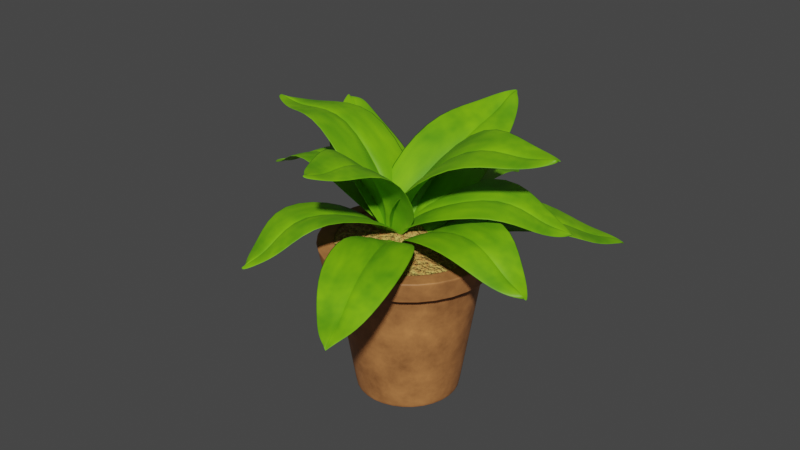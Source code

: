 # Source: plant.blend  (saved by Blender 2.93.21; exported with 4.5.12 LTS)
import bpy
from mathutils import Matrix  # noqa: F401  (used for matrix-valued properties, if any)

bpy.ops.wm.read_factory_settings(use_empty=True)
scene = bpy.context.scene
scene.name = 'Scene'

# ---- collections
col_collection = bpy.data.collections.new('Collection'); scene.collection.children.link(col_collection)

# ---- materials (node trees are filled in below, after node groups)
mat_pot = bpy.data.materials.new('pot')
mat_soil = bpy.data.materials.new('soil')
mat_plant = bpy.data.materials.new('plant')

# ---- material node trees
mat_pot.use_nodes = True; mat_pot.node_tree.nodes.clear()
_N = mat_pot.node_tree.nodes; _L = mat_pot.node_tree.links
n0 = _N.new('ShaderNodeOutputMaterial'); n0.name = 'Material Output'; n0.location = (723, 300)
n1 = _N.new('ShaderNodeMapping'); n1.name = 'Mapping'; n1.location = (-612, 217)
n1.width = 240
n2 = _N.new('ShaderNodeTexNoise'); n2.name = 'Noise Texture'; n2.location = (-322, 208)
n2.inputs[2].default_value = 1.8
n2.inputs[3].default_value = 16.0
n2.inputs[4].default_value = 0.64
n2.inputs[8].default_value = 0.1
n3 = _N.new('ShaderNodeTexCoord'); n3.name = 'Texture Coordinate'; n3.location = (-822, 200)
n4 = _N.new('ShaderNodeBsdfPrincipled'); n4.name = 'Principled BSDF'; n4.location = (438, 325)
n4.distribution = 'GGX'
n4.subsurface_method = 'BURLEY'
n4.inputs[3].default_value = 1.45
n4.inputs[27].default_value = (0.0, 0.0, 0.0, 1.0)
n4.inputs[28].default_value = 1.0
n5 = _N.new('ShaderNodeValToRGB'); n5.name = 'ColorRamp'; n5.location = (-102, 210)
while len(n5.color_ramp.elements) > 1: n5.color_ramp.elements.remove(n5.color_ramp.elements[-1])
n5.color_ramp.elements[0].position = 0.163; n5.color_ramp.elements[0].color = (0.04876, 0.01901, 0.005006, 1.0)
_e = n5.color_ramp.elements.new(1.0); _e.color = (1.0, 0.3993, 0.1266, 1.0)
n6 = _N.new('ShaderNodeBump'); n6.name = 'Bump'; n6.location = (218, 98)
n6.inputs[1].default_value = 1.0
n6.inputs[2].default_value = 1.0
_L.new(n4.outputs[0], n0.inputs[0])
_L.new(n1.outputs[0], n2.inputs[0])
_L.new(n2.outputs[1], n5.inputs[0])
_L.new(n5.outputs[0], n4.inputs[0])
_L.new(n3.outputs[3], n1.inputs[0])
_L.new(n6.outputs[0], n4.inputs[5])
_L.new(n5.outputs[1], n6.inputs[3])
n0.is_active_output = True
mat_soil.use_nodes = True; mat_soil.node_tree.nodes.clear()
_N = mat_soil.node_tree.nodes; _L = mat_soil.node_tree.links
n0 = _N.new('ShaderNodeMapping'); n0.name = 'Mapping'; n0.location = (-821, 180)
n0.width = 240
n1 = _N.new('ShaderNodeTexNoise'); n1.name = 'Noise Texture'; n1.location = (-531, 171)
n1.inputs[2].default_value = 15.4
n2 = _N.new('ShaderNodeTexCoord'); n2.name = 'Texture Coordinate'; n2.location = (-1031, 163)
n3 = _N.new('ShaderNodeMapping'); n3.name = 'Mapping.001'; n3.location = (-827, -249)
n3.width = 240
n4 = _N.new('ShaderNodeTexCoord'); n4.name = 'Texture Coordinate.001'; n4.location = (-1037, -266)
n5 = _N.new('ShaderNodeTexNoise'); n5.name = 'Noise Texture.001'; n5.location = (-537, -258)
n5.inputs[2].default_value = 113.8
n6 = _N.new('ShaderNodeBump'); n6.name = 'Bump'; n6.location = (-26, 32)
n6.invert = True
n6.inputs[0].default_value = 0.6267
n6.inputs[1].default_value = 1.0
n6.inputs[2].default_value = 1.0
n7 = _N.new('ShaderNodeBump'); n7.name = 'Bump.001'; n7.location = (194, -9)
n7.inputs[0].default_value = 0.38
n7.inputs[1].default_value = 1.0
n7.inputs[2].default_value = 1.0
n8 = _N.new('ShaderNodeBsdfPrincipled'); n8.name = 'Principled BSDF'; n8.location = (210, 401)
n8.distribution = 'GGX'
n8.subsurface_method = 'BURLEY'
n8.inputs[2].default_value = 0.7436
n8.inputs[3].default_value = 1.45
n8.inputs[27].default_value = (0.0, 0.0, 0.0, 1.0)
n8.inputs[28].default_value = 1.0
n9 = _N.new('ShaderNodeOutputMaterial'); n9.name = 'Material Output'; n9.location = (521, 396)
n10 = _N.new('ShaderNodeValToRGB'); n10.name = 'ColorRamp'; n10.location = (-299, 180)
while len(n10.color_ramp.elements) > 1: n10.color_ramp.elements.remove(n10.color_ramp.elements[-1])
n10.color_ramp.elements[0].position = 0.2899; n10.color_ramp.elements[0].color = (0.5158, 0.1692, 0.03516, 1.0)
_e = n10.color_ramp.elements.new(0.8225); _e.color = (1.0, 0.8427, 0.2017, 1.0)
_L.new(n0.outputs[0], n1.inputs[0])
_L.new(n2.outputs[3], n0.inputs[0])
_L.new(n1.outputs[1], n10.inputs[0])
_L.new(n6.outputs[0], n7.inputs[4])
_L.new(n3.outputs[0], n5.inputs[0])
_L.new(n4.outputs[3], n3.inputs[0])
_L.new(n7.outputs[0], n8.inputs[5])
_L.new(n5.outputs[1], n7.inputs[3])
_L.new(n8.outputs[0], n9.inputs[0])
_L.new(n10.outputs[0], n8.inputs[0])
_L.new(n10.outputs[0], n6.inputs[3])
n9.is_active_output = True
mat_plant.use_nodes = True; mat_plant.node_tree.nodes.clear()
_N = mat_plant.node_tree.nodes; _L = mat_plant.node_tree.links
n0 = _N.new('ShaderNodeOutputMaterial'); n0.name = 'Material Output'; n0.location = (793, 300)
n1 = _N.new('ShaderNodeMixShader'); n1.name = 'Mix Shader'; n1.location = (573, 290)
n1.inputs[0].default_value = 0.28
n2 = _N.new('ShaderNodeBsdfTranslucent'); n2.name = 'Translucent BSDF'; n2.location = (121, 187)
n2.inputs[0].default_value = (0.3491, 0.3504, 0.03788, 1.0)
n3 = _N.new('ShaderNodeBsdfPrincipled'); n3.name = 'Principled BSDF'; n3.location = (83, 278)
n3.distribution = 'GGX'
n3.subsurface_method = 'BURLEY'
n3.inputs[3].default_value = 1.45
n3.inputs[27].default_value = (0.0, 0.0, 0.0, 1.0)
n3.inputs[28].default_value = 1.0
n4 = _N.new('ShaderNodeTexNoise'); n4.name = 'Noise Texture'; n4.location = (-457, 201)
n4.inputs[2].default_value = 4.0
n5 = _N.new('ShaderNodeTexCoord'); n5.name = 'Texture Coordinate'; n5.location = (-957, 192)
n6 = _N.new('ShaderNodeMapping'); n6.name = 'Mapping'; n6.location = (-747, 209)
n6.width = 240
n7 = _N.new('ShaderNodeValToRGB'); n7.name = 'ColorRamp'; n7.location = (-237, 216)
while len(n7.color_ramp.elements) > 1: n7.color_ramp.elements.remove(n7.color_ramp.elements[-1])
n7.color_ramp.elements[0].position = 0.03623; n7.color_ramp.elements[0].color = (0.002642, 0.1821, 0.003177, 1.0)
_e = n7.color_ramp.elements.new(1.0); _e.color = (0.4371, 1.0, 0.007149, 1.0)
_L.new(n3.outputs[0], n1.inputs[1])
_L.new(n1.outputs[0], n0.inputs[0])
_L.new(n2.outputs[0], n1.inputs[2])
_L.new(n6.outputs[0], n4.inputs[0])
_L.new(n5.outputs[0], n6.inputs[0])
_L.new(n4.outputs[1], n7.inputs[0])
_L.new(n7.outputs[0], n3.inputs[0])
n0.is_active_output = True

# ---- world
world_world = bpy.data.worlds.new('World'); scene.world = world_world
world_world.use_nodes = True; world_world.node_tree.nodes.clear()
_N = world_world.node_tree.nodes; _L = world_world.node_tree.links
n0 = _N.new('ShaderNodeOutputWorld'); n0.name = 'World Output'; n0.location = (300, 300)
n1 = _N.new('ShaderNodeBackground'); n1.name = 'Background'; n1.location = (10, 300)
n1.inputs[0].default_value = (0.05088, 0.05088, 0.05088, 1.0)
_L.new(n1.outputs[0], n0.inputs[0])
n0.is_active_output = True
world_world.color = (0.05088, 0.05088, 0.05088)
world_world.use_sun_shadow = False
world_world.sun_shadow_jitter_overblur = 0.0

# ---- meshes
me_circle = bpy.data.meshes.new('Circle')
me_circle.from_pydata([(0.0, 0.9611, 0.0), (-0.6796, 0.6796, 0.0), (-0.9611, -4.308e-08, 0.0), (-0.6796, -0.6796, 0.0), (8.742e-08, -0.9611, 0.0), (0.6796, -0.6796, 0.0), (0.9611, 1.569e-08, 0.0), (0.6796, 0.6796, 0.0), (3.073e-09, 1.412, 2.388), (-0.9988, 0.9988, 2.388), (-1.412, -5.559e-08, 2.388), (-0.9988, -0.9988, 2.388), (1.266e-07, -1.412, 2.388), (0.9988, -0.9988, 2.388), (1.412, 2.299e-08, 2.388), (0.9988, 0.9988, 2.388), (-3.763e-09, 1.609, 2.388), (-1.138, 1.138, 2.388), (-1.609, -6.022e-08, 2.388), (-1.138, -1.138, 2.388), (1.369e-07, -1.609, 2.388), (1.138, -1.138, 2.388), (1.609, 2.931e-08, 2.388), (1.138, 1.138, 2.388), (-3.763e-09, 1.609, 2.388), (-1.138, 1.138, 2.388), (-1.609, -6.022e-08, 2.388), (-1.138, -1.138, 2.388), (1.369e-07, -1.609, 2.388), (1.138, -1.138, 2.388), (1.609, 2.931e-08, 2.388), (1.138, 1.138, 2.388), (-3.364e-08, 1.357, 2.746), (-0.9598, 0.9598, 2.746), (-1.357, -4.498e-08, 2.746), (-0.9598, -0.9598, 2.746), (1.033e-07, -1.357, 2.746), (0.9598, -0.9598, 2.746), (1.357, 5.961e-08, 2.746), (0.9598, 0.9598, 2.746), (-1.194, 1.194, 2.746), (-1.763e-08, 1.688, 2.746), (-1.688, -6.099e-08, 2.746), (-1.194, -1.194, 2.746), (1.3e-07, -1.688, 2.746), (1.194, -1.194, 2.746), (1.688, 3.294e-08, 2.746), (1.194, 1.194, 2.746), (-3.364e-08, 1.357, 2.746), (-0.9598, 0.9598, 2.746), (-1.357, -4.498e-08, 2.746), (-0.9598, -0.9598, 2.746), (1.033e-07, -1.357, 2.746), (0.9598, -0.9598, 2.746), (1.357, 5.961e-08, 2.746), (0.9598, 0.9598, 2.746), (-2.854e-08, 0.7442, 0.2301), (-0.5262, 0.5262, 0.2301), (-0.7442, -3.139e-08, 0.2301), (-0.5262, -0.5262, 0.2301), (4.652e-08, -0.7442, 0.2301), (0.5262, -0.5262, 0.2301), (0.7442, 2.595e-08, 0.2301), (0.5262, 0.5262, 0.2301), (1.192, 1.192, 2.732), (1.685, 3.28e-08, 2.732), (1.192, -1.192, 2.732), (1.302e-07, -1.685, 2.732), (-1.192, -1.192, 2.732), (-1.685, -6.096e-08, 2.732), (-1.192, 1.192, 2.732), (-1.71e-08, 1.685, 2.732), (1.612, 2.942e-08, 2.399), (1.367e-07, -1.612, 2.399), (-1.612, -6.025e-08, 2.399), (-4.207e-09, 1.612, 2.399), (1.14, 1.14, 2.399), (1.14, -1.14, 2.399), (-1.14, -1.14, 2.399), (-1.14, 1.14, 2.399), (8.742e-08, -1.0, 0.0), (-0.7071, -0.7071, -1.192e-07), (-1.0, -4.371e-08, 0.0), (-0.7071, 0.7071, -1.192e-07), (0.7071, 0.7071, 0.0), (1.0, 1.192e-08, 0.0), (0.7071, -0.7071, 0.0), (0.0, 1.0, 0.0), (-0.7071, 0.7071, 0.0), (0.0, 1.0, 0.0), (-1.0, -4.371e-08, 0.0), (-0.7071, -0.7071, 0.0), (8.742e-08, -1.0, 0.0), (0.7071, -0.7071, 0.0), (1.0, 1.192e-08, 0.0), (0.7071, 0.7071, 0.0), (1.266e-07, -1.412, 2.388), (-1.412, -5.559e-08, 2.388), (0.9988, 0.9988, 2.388), (0.9988, -0.9988, 2.388), (-0.9988, -0.9988, 2.388), (-0.9988, 0.9988, 2.388), (1.412, 2.299e-08, 2.388), (3.073e-09, 1.412, 2.388), (5.119e-08, -0.7946, 0.437), (-0.5619, -0.5619, 0.437), (-0.7946, -3.251e-08, 0.437), (-0.5619, 0.5619, 0.437), (0.5619, 0.5619, 0.437), (0.7946, 2.872e-08, 0.437), (0.5619, -0.5619, 0.437), (-2.896e-08, 0.7946, 0.437), (-1.076, 1.076, 2.746), (-2.57e-08, 1.521, 2.746), (-1.521, -5.292e-08, 2.746), (-1.076, -1.076, 2.746), (1.165e-07, -1.521, 2.746), (1.076, -1.076, 2.746), (1.521, 4.638e-08, 2.746), (1.076, 1.076, 2.746)], [], [(1, 0, 7, 6, 5, 4, 3, 2), (15, 8, 16, 23), (100, 96, 12, 11), (101, 97, 10, 9), (102, 98, 15, 14), (96, 99, 13, 12), (97, 100, 11, 10), (103, 101, 9, 8), (98, 103, 8, 15), (99, 102, 14, 13), (20, 21, 29, 28), (13, 14, 22, 21), (11, 12, 20, 19), (9, 10, 18, 17), (14, 15, 23, 22), (12, 13, 21, 20), (10, 11, 19, 18), (8, 9, 17, 16), (65, 64, 47, 46), (18, 19, 27, 26), (16, 17, 25, 24), (23, 16, 24, 31), (21, 22, 30, 29), (19, 20, 28, 27), (17, 18, 26, 25), (22, 23, 31, 30), (38, 39, 55, 54), (67, 66, 45, 44), (69, 68, 43, 42), (71, 70, 40, 41), (64, 71, 41, 47), (66, 65, 46, 45), (68, 67, 44, 43), (70, 69, 42, 40), (112, 113, 41, 40), (114, 112, 40, 42), (115, 114, 42, 43), (116, 115, 43, 44), (117, 116, 44, 45), (118, 117, 45, 46), (119, 118, 46, 47), (113, 119, 47, 41), (105, 104, 60, 59), (36, 37, 53, 52), (34, 35, 51, 50), (32, 33, 49, 48), (39, 32, 48, 55), (37, 38, 54, 53), (35, 36, 52, 51), (33, 34, 50, 49), (57, 58, 59, 60, 61, 62, 63, 56), (107, 106, 58, 57), (109, 108, 63, 62), (104, 110, 61, 60), (106, 105, 59, 58), (111, 107, 57, 56), (108, 111, 56, 63), (110, 109, 62, 61), (79, 74, 69, 70), (78, 73, 67, 68), (77, 72, 65, 66), (76, 75, 71, 64), (75, 79, 70, 71), (74, 78, 68, 69), (73, 77, 66, 67), (72, 76, 64, 65), (30, 31, 76, 72), (28, 29, 77, 73), (26, 27, 78, 74), (24, 25, 79, 75), (31, 24, 75, 76), (29, 30, 72, 77), (27, 28, 73, 78), (25, 26, 74, 79), (93, 94, 85, 86), (95, 89, 87, 84), (89, 88, 83, 87), (90, 91, 81, 82), (92, 93, 86, 80), (94, 95, 84, 85), (88, 90, 82, 83), (91, 92, 80, 81), (0, 1, 88, 89), (1, 2, 90, 88), (2, 3, 91, 90), (3, 4, 92, 91), (4, 5, 93, 92), (5, 6, 94, 93), (6, 7, 95, 94), (7, 0, 89, 95), (86, 85, 102, 99), (84, 87, 103, 98), (87, 83, 101, 103), (82, 81, 100, 97), (80, 86, 99, 96), (85, 84, 98, 102), (83, 82, 97, 101), (81, 80, 96, 100), (53, 54, 109, 110), (55, 48, 111, 108), (48, 49, 107, 111), (50, 51, 105, 106), (52, 53, 110, 104), (54, 55, 108, 109), (49, 50, 106, 107), (51, 52, 104, 105), (32, 39, 119, 113), (39, 38, 118, 119), (38, 37, 117, 118), (37, 36, 116, 117), (36, 35, 115, 116), (35, 34, 114, 115), (34, 33, 112, 114), (33, 32, 113, 112)])
me_circle.polygons.foreach_set('use_smooth', [True] * 114)
_uv = me_circle.uv_layers.new(name='UVMap')
_uv.uv.foreach_set('vector', [0.0, 0.0, 0.0, 0.0, 0.0, 0.0, 0.0, 0.0, 0.0, 0.0, 0.0, 0.0, 0.0, 0.0, 0.0, 0.0, 0.0, 0.0, 0.0, 0.0, 0.0, 0.0, 0.0, 0.0, 0.0, 0.0, 0.0, 0.0, 0.0, 0.0, 0.0, 0.0, 0.0, 0.0, 0.0, 0.0, 0.0, 0.0, 0.0, 0.0, 0.0, 0.0, 0.0, 0.0, 0.0, 0.0, 0.0, 0.0, 0.0, 0.0, 0.0, 0.0, 0.0, 0.0, 0.0, 0.0, 0.0, 0.0, 0.0, 0.0, 0.0, 0.0, 0.0, 0.0, 0.0, 0.0, 0.0, 0.0, 0.0, 0.0, 0.0, 0.0, 0.0, 0.0, 0.0, 0.0, 0.0, 0.0, 0.0, 0.0, 0.0, 0.0, 0.0, 0.0, 0.0, 0.0, 0.0, 0.0, 0.0, 0.0, 0.0, 0.0, 0.0, 0.0, 0.0, 0.0, 0.0, 0.0, 0.0, 0.0, 0.0, 0.0, 0.0, 0.0, 0.0, 0.0, 0.0, 0.0, 0.0, 0.0, 0.0, 0.0, 0.0, 0.0, 0.0, 0.0, 0.0, 0.0, 0.0, 0.0, 0.0, 0.0, 0.0, 0.0, 0.0, 0.0, 0.0, 0.0, 0.0, 0.0, 0.0, 0.0, 0.0, 0.0, 0.0, 0.0, 0.0, 0.0, 0.0, 0.0, 0.0, 0.0, 0.0, 0.0, 0.0, 0.0, 0.0, 0.0, 0.0, 0.0, 0.0, 0.0, 0.0, 0.0, 0.0, 0.0, 0.0, 0.0, 0.0, 0.0, 0.0, 0.0, 0.0, 0.0, 0.0, 0.0, 0.0, 0.0, 0.0, 0.0, 0.0, 0.0, 0.0, 0.0, 0.0, 0.0, 0.0, 0.0, 0.0, 0.0, 0.0, 0.0, 0.0, 0.0, 0.0, 0.0, 0.0, 0.0, 0.0, 0.0, 0.0, 0.0, 0.0, 0.0, 0.0, 0.0, 0.0, 0.0, 0.0, 0.0, 0.0, 0.0, 0.0, 0.0, 0.0, 0.0, 0.0, 0.0, 0.0, 0.0, 0.0, 0.0, 0.0, 0.0, 0.0, 0.0, 0.0, 0.0, 0.0, 0.0, 0.0, 0.0, 0.0, 0.0, 0.0, 0.0, 0.0, 0.0, 0.0, 0.0, 0.0, 0.0, 0.0, 0.0, 0.0, 0.0, 0.0, 0.0, 0.0, 0.0, 0.0, 0.0, 0.0, 0.0, 0.0, 0.0, 0.0, 0.0, 0.0, 0.0, 0.0, 0.0, 0.0, 0.0, 0.0, 0.0, 0.0, 0.0, 0.0, 0.0, 0.0, 0.0, 0.0, 0.0, 0.0, 0.0, 0.0, 0.0, 0.0, 0.0, 0.0, 0.0, 0.0, 0.0, 0.0, 0.0, 0.0, 0.0, 0.0, 0.0, 0.0, 0.0, 0.0, 0.0, 0.0, 0.0, 0.0, 0.0, 0.0, 0.0, 0.0, 0.0, 0.0, 0.0, 0.0, 0.0, 0.0, 0.0, 0.0, 0.0, 0.0, 0.0, 0.0, 0.0, 0.0, 0.0, 0.0, 0.0, 0.0, 0.0, 0.0, 0.0, 0.0, 0.0, 0.0, 0.0, 0.0, 0.0, 0.0, 0.0, 0.0, 0.0, 0.0, 0.0, 0.0, 0.0, 0.0, 0.0, 0.0, 0.0, 0.0, 0.0, 0.0, 0.0, 0.0, 0.0, 0.0, 0.0, 0.0, 0.0, 0.0, 0.0, 0.0, 0.0, 0.0, 0.0, 0.0, 0.0, 0.0, 0.0, 0.0, 0.0, 0.0, 0.0, 0.0, 0.0, 0.0, 0.0, 0.0, 0.0, 0.0, 0.0, 0.0, 0.0, 0.0, 0.0, 0.0, 0.0, 0.0, 0.0, 0.0, 0.0, 0.0, 0.0, 0.0, 0.0, 0.0, 0.0, 0.0, 0.0, 0.0, 0.0, 0.0, 0.0, 0.0, 0.0, 0.0, 0.0, 0.0, 0.0, 0.0, 0.0, 0.0, 0.0, 0.0, 0.0, 0.0, 0.0, 0.0, 0.0, 0.0, 0.0, 0.0, 0.0, 0.0, 0.0, 0.0, 0.0, 0.0, 0.0, 0.0, 0.0, 0.0, 0.0, 0.0, 0.0, 0.0, 0.0, 0.0, 0.0, 0.0, 0.0, 0.0, 0.0, 0.0, 0.0, 0.0, 0.0, 0.0, 0.0, 0.0, 0.0, 0.0, 0.0, 0.0, 0.0, 0.0, 0.0, 0.0, 0.0, 0.0, 0.0, 0.0, 0.0, 0.0, 0.0, 0.0, 0.0, 0.0, 0.0, 0.0, 0.0, 0.0, 0.0, 0.0, 0.0, 0.0, 0.0, 0.0, 0.0, 0.0, 0.0, 0.0, 0.0, 0.0, 0.0, 0.0, 0.0, 0.0, 0.0, 0.0, 0.0, 0.0, 0.0, 0.0, 0.0, 0.0, 0.0, 0.0, 0.0, 0.0, 0.0, 0.0, 0.0, 0.0, 0.0, 0.0, 0.0, 0.0, 0.0, 0.0, 0.0, 0.0, 0.0, 0.0, 0.0, 0.0, 0.0, 0.0, 0.0, 0.0, 0.0, 0.0, 0.0, 0.0, 0.0, 0.0, 0.0, 0.0, 0.0, 0.0, 0.0, 0.0, 0.0, 0.0, 0.0, 0.0, 0.0, 0.0, 0.0, 0.0, 0.0, 0.0, 0.0, 0.0, 0.0, 0.0, 0.0, 0.0, 0.0, 0.0, 0.0, 0.0, 0.0, 0.0, 0.0, 0.0, 0.0, 0.0, 0.0, 0.0, 0.0, 0.0, 0.0, 0.0, 0.0, 0.0, 0.0, 0.0, 0.0, 0.0, 0.0, 0.0, 0.0, 0.0, 0.0, 0.0, 0.0, 0.0, 0.0, 0.0, 0.0, 0.0, 0.0, 0.0, 0.0, 0.0, 0.0, 0.0, 0.0, 0.0, 0.0, 0.0, 0.0, 0.0, 0.0, 0.0, 0.0, 0.0, 0.0, 0.0, 0.0, 0.0, 0.0, 0.0, 0.0, 0.0, 0.0, 0.0, 0.0, 0.0, 0.0, 0.0, 0.0, 0.0, 0.0, 0.0, 0.0, 0.0, 0.0, 0.0, 0.0, 0.0, 0.0, 0.0, 0.0, 0.0, 0.0, 0.0, 0.0, 0.0, 0.0, 0.0, 0.0, 0.0, 0.0, 0.0, 0.0, 0.0, 0.0, 0.0, 0.0, 0.0, 0.0, 0.0, 0.0, 0.0, 0.0, 0.0, 0.0, 0.0, 0.0, 0.0, 0.0, 0.0, 0.0, 0.0, 0.0, 0.0, 0.0, 0.0, 0.0, 0.0, 0.0, 0.0, 0.0, 0.0, 0.0, 0.0, 0.0, 0.0, 0.0, 0.0, 0.0, 0.0, 0.0, 0.0, 0.0, 0.0, 0.0, 0.0, 0.0, 0.0, 0.0, 0.0, 0.0, 0.0, 0.0, 0.0, 0.0, 0.0, 0.0, 0.0, 0.0, 0.0, 0.0, 0.0, 0.0, 0.0, 0.0, 0.0, 0.0, 0.0, 0.0, 0.0, 0.0, 0.0, 0.0, 0.0, 0.0, 0.0, 0.0, 0.0, 0.0, 0.0, 0.0, 0.0, 0.0, 0.0, 0.0, 0.0, 0.0, 0.0, 0.0, 0.0, 0.0, 0.0, 0.0, 0.0, 0.0, 0.0, 0.0, 0.0, 0.0, 0.0, 0.0, 0.0, 0.0, 0.0, 0.0, 0.0, 0.0, 0.0, 0.0, 0.0, 0.0, 0.0, 0.0, 0.0, 0.0, 0.0, 0.0, 0.0, 0.0, 0.0, 0.0, 0.0, 0.0, 0.0, 0.0, 0.0, 0.0, 0.0, 0.0, 0.0, 0.0, 0.0, 0.0, 0.0, 0.0, 0.0, 0.0, 0.0, 0.0, 0.0, 0.0, 0.0, 0.0, 0.0, 0.0, 0.0, 0.0, 0.0, 0.0, 0.0, 0.0, 0.0, 0.0, 0.0, 0.0, 0.0, 0.0, 0.0, 0.0, 0.0, 0.0, 0.0, 0.0, 0.0, 0.0, 0.0, 0.0, 0.0, 0.0, 0.0, 0.0, 0.0, 0.0, 0.0, 0.0, 0.0, 0.0, 0.0, 0.0, 0.0, 0.0, 0.0, 0.0, 0.0, 0.0, 0.0, 0.0, 0.0, 0.0, 0.0, 0.0, 0.0, 0.0, 0.0, 0.0, 0.0, 0.0, 0.0, 0.0, 0.0, 0.0, 0.0, 0.0, 0.0, 0.0, 0.0, 0.0, 0.0, 0.0, 0.0, 0.0, 0.0, 0.0, 0.0, 0.0, 0.0, 0.0, 0.0, 0.0, 0.0, 0.0, 0.0, 0.0, 0.0, 0.0, 0.0, 0.0, 0.0, 0.0, 0.0, 0.0, 0.0, 0.0, 0.0, 0.0, 0.0, 0.0, 0.0, 0.0, 0.0, 0.0, 0.0, 0.0, 0.0, 0.0, 0.0, 0.0, 0.0, 0.0, 0.0, 0.0, 0.0, 0.0, 0.0, 0.0, 0.0, 0.0, 0.0, 0.0, 0.0, 0.0, 0.0, 0.0, 0.0, 0.0, 0.0, 0.0, 0.0, 0.0, 0.0, 0.0, 0.0, 0.0, 0.0, 0.0, 0.0, 0.0, 0.0, 0.0, 0.0, 0.0, 0.0, 0.0, 0.0, 0.0, 0.0, 0.0, 0.0, 0.0, 0.0, 0.0, 0.0, 0.0, 0.0, 0.0, 0.0, 0.0, 0.0, 0.0, 0.0, 0.0, 0.0, 0.0, 0.0, 0.0, 0.0, 0.0, 0.0, 0.0, 0.0, 0.0, 0.0, 0.0])
me_circle.materials.append(mat_pot)
me_circle.use_remesh_fix_poles = True
me_circle.use_remesh_preserve_attributes = False
me_circle.update()
me_circle_001 = bpy.data.meshes.new('Circle.001')
me_circle_001.from_pydata([(-0.7377, -0.734, 0.01415), (-0.772, -0.657, 0.01805), (-0.6626, -0.7663, 0.01777), (-0.662, -0.6491, 0.03307), (-0.9126, -0.3305, 0.02162), (-1.049, 0.009288, 0.01034), (-0.9572, -0.2218, 0.01888), (-1.012, -0.08395, 0.01393), (-0.8317, -0.5209, 0.02203), (-0.8861, -0.3935, 0.02246), (-0.673, -0.5011, 0.05043), (-0.6842, -0.3515, 0.06528), (-0.8232, -0.2037, 0.04469), (-0.8284, -0.05638, 0.04878), (-0.6938, -0.202, 0.07597), (-0.7004, -0.05398, 0.08159), (-0.344, -0.8941, 0.02085), (-0.5307, -0.8216, 0.02187), (-0.5245, -0.6467, 0.0521), (-0.4063, -0.8703, 0.02203), (-0.384, -0.6388, 0.06925), (-0.2356, -0.9354, 0.0171), (-0.0005235, -1.028, 0.004973), (-0.09594, -0.9898, 0.01011), (-0.2294, -0.779, 0.04678), (-0.2405, -0.628, 0.08162), (-0.08418, -0.7706, 0.04967), (-0.08647, -0.6156, 0.08656), (-0.5372, -0.4969, 0.07526), (-0.5504, -0.3472, 0.09524), (-0.3977, -0.4879, 0.09806), (-0.4122, -0.3384, 0.1232), (-0.5622, -0.1991, 0.11), (-0.5706, -0.05316, 0.1181), (-0.4257, -0.1924, 0.1424), (-0.4359, -0.04988, 0.1537), (-0.254, -0.4763, 0.1154), (-0.2694, -0.3275, 0.1453), (-0.08841, -0.4617, 0.1241), (-0.1152, -0.3155, 0.1579), (-0.2839, -0.1837, 0.1688), (-0.2955, -0.04474, 0.1836), (-0.1388, -0.1838, 0.1917), (-0.1535, -0.05641, 0.2168), (-1.039, 0.03618, 0.01168), (-1.014, 0.1039, 0.01513), (-0.9611, 0.2402, 0.0221), (-0.9184, 0.3449, 0.02654), (-0.8302, 0.08811, 0.04971), (-0.8284, 0.2296, 0.04762), (-0.7027, 0.09084, 0.08233), (-0.7011, 0.2324, 0.0781), (-0.8932, 0.4051, 0.02821), (-0.8412, 0.5262, 0.02927), (-0.6957, 0.3717, 0.06924), (-0.6874, 0.5099, 0.05655), (-0.7834, 0.6566, 0.02677), (-0.7495, 0.7319, 0.02352), (-0.6773, 0.6489, 0.04141), (-0.6767, 0.7634, 0.02772), (-0.574, 0.09107, 0.1187), (-0.5725, 0.233, 0.1122), (-0.4412, 0.09036, 0.1554), (-0.4406, 0.2301, 0.1471), (-0.5665, 0.3722, 0.09955), (-0.5569, 0.5104, 0.08186), (-0.4341, 0.37, 0.1302), (-0.4236, 0.5088, 0.1072), (-0.3024, 0.09139, 0.1868), (-0.303, 0.2272, 0.1774), (-0.1626, 0.07536, 0.2238), (-0.1612, 0.2164, 0.205), (-0.297, 0.3652, 0.1571), (-0.2859, 0.5051, 0.1291), (-0.1536, 0.3601, 0.1751), (-0.1429, 0.5, 0.1438), (-0.5452, 0.6491, 0.06089), (-0.5482, 0.8184, 0.03293), (-0.4107, 0.648, 0.08034), (-0.4264, 0.8698, 0.03431), (-0.3651, 0.8956, 0.03342), (-0.2723, 0.6455, 0.09686), (-0.2576, 0.7884, 0.063), (-0.1293, 0.642, 0.1074), (-0.1146, 0.7869, 0.06903), (-0.2573, 0.9402, 0.03001), (-0.1159, 0.9969, 0.02342), (-0.01776, 1.035, 0.01793), (0.02594, -1.016, 0.005818), (0.09292, -0.9857, 0.007827), (0.2321, -0.9393, 0.004123), (0.06198, -0.7857, 0.05976), (0.06899, -0.6274, 0.09617), (0.2105, -0.7935, 0.04721), (0.2056, -0.626, 0.08505), (0.3424, -0.9163, -0.005223), (0.4048, -0.8962, -0.00796), (0.3502, -0.6125, 0.05305), (0.5261, -0.8291, -0.002595), (0.4977, -0.6212, 0.03362), (0.06846, -0.4516, 0.1263), (0.03246, -0.3084, 0.1653), (0.1965, -0.4507, 0.1159), (0.1672, -0.3079, 0.1575), (0.0009036, -0.1898, 0.2103), (-0.02357, -0.07381, 0.2618), (0.1463, -0.1897, 0.2016), (0.1287, -0.07417, 0.2493), (0.3352, -0.4564, 0.08957), (0.3186, -0.3111, 0.1252), (0.4905, -0.4669, 0.06053), (0.4819, -0.3208, 0.08656), (0.3121, -0.1777, 0.1525), (0.3153, -0.05259, 0.1616), (0.4756, -0.1819, 0.1056), (0.4773, -0.05086, 0.1066), (0.6555, -0.7541, 0.00406), (0.6439, -0.6305, 0.01699), (0.7319, -0.7248, 0.002053), (0.7625, -0.6481, 0.005031), (0.6388, -0.4816, 0.03568), (0.6325, -0.3364, 0.05533), (0.8156, -0.5161, 0.009952), (0.8651, -0.395, 0.01295), (0.6258, -0.1959, 0.07256), (0.6238, -0.06384, 0.07974), (0.7771, -0.2093, 0.03997), (0.773, -0.07015, 0.04851), (0.8899, -0.3353, 0.01357), (0.9335, -0.2315, 0.01306), (0.9911, -0.09591, 0.009571), (1.031, -0.001942, 0.006164), (-0.05707, 0.03872, 0.3016), (-0.04233, 0.1831, 0.2586), (0.09822, 0.03726, 0.2881), (0.1124, 0.1801, 0.2474), (-0.004578, 0.3546, 0.1812), (0.005316, 0.4949, 0.1476), (0.1491, 0.351, 0.1711), (0.1575, 0.492, 0.1377), (0.312, 0.07343, 0.1652), (0.3057, 0.2051, 0.1641), (0.4764, 0.07468, 0.1074), (0.4677, 0.2051, 0.1144), (0.3054, 0.3508, 0.144), (0.3123, 0.492, 0.1153), (0.4627, 0.3484, 0.1088), (0.4684, 0.4926, 0.08644), (0.01823, 0.6391, 0.1086), (0.0322, 0.7856, 0.06845), (0.1692, 0.638, 0.09889), (0.1823, 0.7843, 0.06161), (0.07441, 0.995, 0.02354), (0.008257, 1.024, 0.01961), (0.211, 0.936, 0.02942), (0.3228, 0.6374, 0.08157), (0.3816, 0.8643, 0.03109), (0.4775, 0.6377, 0.05927), (0.5089, 0.8124, 0.02762), (0.3188, 0.8904, 0.03131), (0.623, 0.06678, 0.08053), (0.6193, 0.2054, 0.08029), (0.7707, 0.06831, 0.05147), (0.7708, 0.2091, 0.0483), (0.618, 0.3503, 0.07318), (0.624, 0.4946, 0.05508), (0.8599, 0.3934, 0.02152), (0.8087, 0.5172, 0.02106), (0.9904, 0.09078, 0.011), (0.9312, 0.2264, 0.01738), (1.02, 0.02432, 0.007514), (0.8857, 0.3322, 0.02061), (0.6312, 0.6397, 0.0353), (0.6459, 0.7583, 0.01987), (0.755, 0.6507, 0.01756), (0.7246, 0.7276, 0.01455)], [], [(2, 3, 1, 0), (10, 11, 9, 8), (14, 15, 13, 12), (12, 13, 7, 6), (11, 14, 12, 9), (9, 12, 6, 4), (19, 20, 18, 17), (26, 27, 25, 24), (24, 25, 20, 19), (23, 26, 24, 21), (21, 24, 19, 16), (30, 31, 29, 28), (34, 35, 33, 32), (38, 39, 37, 36), (42, 43, 41, 40), (36, 37, 31, 30), (40, 41, 35, 34), (31, 34, 32, 29), (39, 42, 40, 37), (37, 40, 34, 31), (17, 18, 3, 2), (28, 29, 11, 10), (32, 33, 15, 14), (29, 32, 14, 11), (3, 10, 8, 1), (20, 30, 28, 18), (27, 38, 36, 25), (25, 36, 30, 20), (18, 28, 10, 3), (50, 51, 49, 48), (54, 55, 53, 52), (48, 49, 46, 45), (51, 54, 52, 49), (49, 52, 47, 46), (58, 59, 57, 56), (62, 63, 61, 60), (66, 67, 65, 64), (70, 71, 69, 68), (74, 75, 73, 72), (68, 69, 63, 62), (72, 73, 67, 66), (63, 66, 64, 61), (71, 74, 72, 69), (69, 72, 66, 63), (78, 79, 77, 76), (83, 84, 82, 81), (81, 82, 79, 78), (84, 86, 85, 82), (82, 85, 80, 79), (60, 61, 51, 50), (64, 65, 55, 54), (61, 64, 54, 51), (76, 77, 59, 58), (55, 58, 56, 53), (67, 78, 76, 65), (75, 83, 81, 73), (73, 81, 78, 67), (65, 76, 58, 55), (93, 94, 92, 91), (98, 99, 97, 96), (96, 97, 94, 93), (90, 93, 91, 89), (95, 96, 93, 90), (102, 103, 101, 100), (106, 107, 105, 104), (110, 111, 109, 108), (114, 115, 113, 112), (108, 109, 103, 102), (112, 113, 107, 106), (103, 106, 104, 101), (111, 114, 112, 109), (109, 112, 106, 103), (118, 119, 117, 116), (122, 123, 121, 120), (126, 127, 125, 124), (129, 130, 127, 126), (123, 126, 124, 121), (128, 129, 126, 123), (116, 117, 99, 98), (120, 121, 111, 110), (124, 125, 115, 114), (121, 124, 114, 111), (94, 102, 100, 92), (99, 110, 108, 97), (97, 108, 102, 94), (119, 122, 120, 117), (117, 120, 110, 99), (134, 135, 133, 132), (138, 139, 137, 136), (142, 143, 141, 140), (146, 147, 145, 144), (140, 141, 135, 134), (144, 145, 139, 138), (135, 138, 136, 133), (143, 146, 144, 141), (141, 144, 138, 135), (150, 151, 149, 148), (157, 158, 156, 155), (155, 156, 151, 150), (151, 154, 152, 149), (156, 159, 154, 151), (162, 163, 161, 160), (166, 167, 165, 164), (168, 169, 163, 162), (163, 166, 164, 161), (169, 171, 166, 163), (174, 175, 173, 172), (160, 161, 143, 142), (164, 165, 147, 146), (161, 164, 146, 143), (172, 173, 158, 157), (139, 150, 148, 137), (147, 157, 155, 145), (145, 155, 150, 139), (167, 174, 172, 165), (165, 172, 157, 147), (88, 89, 23, 22), (91, 92, 27, 26), (89, 91, 26, 23), (100, 101, 39, 38), (104, 105, 43, 42), (101, 104, 42, 39), (92, 100, 38, 27), (132, 133, 71, 70), (136, 137, 75, 74), (133, 136, 74, 71), (148, 149, 84, 83), (152, 153, 87, 86), (149, 152, 86, 84), (137, 148, 83, 75), (7, 45, 44, 5), (15, 50, 48, 13), (13, 48, 45, 7), (35, 62, 60, 33), (43, 70, 68, 41), (41, 68, 62, 35), (33, 60, 50, 15), (107, 134, 132, 105), (115, 142, 140, 113), (113, 140, 134, 107), (127, 162, 160, 125), (131, 170, 168, 130), (130, 168, 162, 127), (125, 160, 142, 115), (105, 132, 70, 43)])
me_circle_001.polygons.foreach_set('use_smooth', [True] * 145)
me_circle_001.materials.append(mat_soil)
me_circle_001.use_remesh_fix_poles = True
me_circle_001.use_remesh_preserve_attributes = False
me_circle_001.update()
me_plane = bpy.data.meshes.new('Plane')
me_plane.from_pydata([(-0.9309, -1.015, -0.2508), (1.023, -0.9513, 0.3198), (-1.076, 0.9797, -0.1418), (0.8804, 1.043, 0.4472), (-3.122, -0.2995, -0.5062), (-3.222, 0.2712, -0.3571), (-2.576, 0.5387, -0.4095), (-2.291, -0.5432, -0.6031), (-3.574, -0.09832, -0.5108), (-3.353, 0.09841, -0.43), (2.045, -0.3955, 0.2396), (2.044, 0.4928, -0.006911), (2.377, -0.2606, -0.01184), (2.378, 0.2596, -0.01359), (-1.006, 0.021, -0.1942), (-1.001, -0.05659, -0.1984), (0.9552, -0.005666, 0.3802), (0.9478, 0.09753, 0.3868), (-3.163, -0.01849, -0.3427), (-3.147, -0.05072, -0.4667), (-3.469, -0.01743, -0.5126), (-3.577, -0.06631, -0.5057), (-2.439, 0.01881, -0.5025), (-2.428, -0.02326, -0.5101), (1.39, -0.1579, 0.4481), (1.407, -0.09118, 0.2754), (2.159, -0.1381, 0.07489), (2.132, 0.01896, 0.1016), (-1.007, -0.005043, -0.3037), (0.9798, 0.06874, 0.07613), (-3.071, -0.001044, -0.4401), (-3.538, -0.03713, -0.5672), (-2.409, 0.02212, -0.6075), (1.384, -0.1389, 0.1634), (2.063, -0.06263, 0.06785), (2.378, -0.08044, -0.01245), (2.345, 0.002966, -0.05177), (3.019, 0.07489, -0.2159), (3.042, 0.1226, -0.1038), (3.698, 0.1511, -0.3114), (3.767, 0.2327, -0.2777), (3.064, -0.00526, -0.1256), (3.794, 0.07568, -0.3044)], [], [(14, 17, 3, 2), (14, 2, 6, 22), (18, 5, 9, 20), (22, 6, 5, 18), (16, 1, 10, 24), (24, 10, 12, 26), (11, 25, 27, 13), (34, 27, 40, 39), (3, 17, 25, 11), (29, 16, 24, 33), (7, 23, 19, 4), (32, 22, 18, 30), (4, 19, 21, 8), (30, 18, 20, 31), (0, 15, 23, 7), (28, 14, 22, 32), (0, 1, 16, 15), (28, 29, 17, 14), (15, 16, 29, 28), (15, 28, 32, 23), (19, 30, 31, 21), (23, 32, 30, 19), (17, 29, 33, 25), (24, 26, 42, 41), (34, 26, 35, 36), (37, 41, 42, 39), (38, 37, 39, 40), (25, 33, 37, 38), (33, 24, 41, 37), (27, 25, 38, 40), (26, 34, 39, 42)])
me_plane.polygons.foreach_set('use_smooth', [1, 1, 1, 1, 1, 1, 1, 0, 1, 1, 1, 1, 1, 1, 1, 1, 1, 1, 1, 1, 1, 1, 1, 1, 1, 1, 1, 1, 1, 1, 1])
_uv = me_plane.uv_layers.new(name='UVMap')
_uv.uv.foreach_set('vector', [0.0, 0.6667, 1.0, 0.6667, 1.0, 1.0, 0.0, 1.0, 0.0, 0.6667, 0.0, 1.0, 0.0, 1.0, 0.0, 0.6667, 0.0, 0.6667, 0.0, 1.0, 0.0, 1.0, 0.0, 0.6667, 0.0, 0.6667, 0.0, 1.0, 0.0, 1.0, 0.0, 0.6667, 1.0, 0.3333, 1.0, 0.0, 1.0, 0.0, 1.0, 0.3333, 1.0, 0.3333, 1.0, 0.0, 1.0, 0.0, 1.0, 0.3333, 1.0, 1.0, 1.0, 0.6667, 1.0, 0.6667, 1.0, 1.0, 0.0, 0.0, 0.0, 0.0, 0.0, 0.0, 0.0, 0.0, 1.0, 1.0, 1.0, 0.6667, 1.0, 0.6667, 1.0, 1.0, 1.0, 0.5, 1.0, 0.3333, 1.0, 0.3333, 1.0, 0.5, 0.0, 0.0, 0.0, 0.3333, 0.0, 0.3333, 0.0, 0.0, 0.0, 0.5, 0.0, 0.6667, 0.0, 0.6667, 0.0, 0.5, 0.0, 0.0, 0.0, 0.3333, 0.0, 0.3333, 0.0, 0.0, 0.0, 0.5, 0.0, 0.6667, 0.0, 0.6667, 0.0, 0.5, 0.0, 0.0, 0.0, 0.3333, 0.0, 0.3333, 0.0, 0.0, 0.0, 0.5, 0.0, 0.6667, 0.0, 0.6667, 0.0, 0.5, 0.0, 0.0, 1.0, 0.0, 1.0, 0.3333, 0.0, 0.3333, 0.0, 0.5, 1.0, 0.5, 1.0, 0.6667, 0.0, 0.6667, 0.0, 0.3333, 1.0, 0.3333, 1.0, 0.5, 0.0, 0.5, 0.0, 0.3333, 0.0, 0.5, 0.0, 0.5, 0.0, 0.3333, 0.0, 0.3333, 0.0, 0.5, 0.0, 0.5, 0.0, 0.3333, 0.0, 0.3333, 0.0, 0.5, 0.0, 0.5, 0.0, 0.3333, 1.0, 0.6667, 1.0, 0.5, 1.0, 0.5, 1.0, 0.6667, 1.0, 0.3333, 1.0, 0.3333, 1.0, 0.3333, 1.0, 0.3333, 1.0, 0.5, 1.0, 0.3333, 1.0, 0.3333, 1.0, 0.5, 1.0, 0.5, 1.0, 0.3333, 1.0, 0.3333, 1.0, 0.5, 1.0, 0.6667, 1.0, 0.5, 1.0, 0.5, 1.0, 0.6667, 1.0, 0.6667, 1.0, 0.5, 1.0, 0.5, 1.0, 0.6667, 1.0, 0.5, 1.0, 0.3333, 1.0, 0.3333, 1.0, 0.5, 1.0, 0.6667, 1.0, 0.6667, 1.0, 0.6667, 1.0, 0.6667, 1.0, 0.3333, 1.0, 0.5, 1.0, 0.5, 1.0, 0.3333])
me_plane.materials.append(mat_plant)
me_plane.use_remesh_fix_poles = True
me_plane.use_remesh_preserve_attributes = False
me_plane.update()
me_plane_001 = bpy.data.meshes.new('Plane.001')
me_plane_001.from_pydata([(-1.197, -1.045, 0.3163), (1.205, -1.041, 0.4608), (-1.152, 0.9522, 0.4349), (1.056, 0.954, 0.5507), (-3.117, -0.2315, -0.5574), (-3.134, 0.2927, -0.5335), (-2.457, 0.5588, -0.3814), (-2.482, -0.5542, -0.4474), (-3.497, 0.02262, -0.7244), (-3.329, 0.1053, -0.6841), (2.048, -0.4791, -0.1127), (1.975, 0.5045, -0.06837), (2.338, -0.2294, -0.2337), (2.299, 0.2896, -0.2103), (-1.173, -0.007766, 0.3779), (-1.175, -0.08545, 0.3733), (1.134, -0.09529, 0.5034), (1.127, 0.007953, 0.5081), (-3.12, 0.02119, -0.4931), (-3.087, -0.01324, -0.5543), (-3.442, 0.05504, -0.6697), (-3.479, 0.02191, -0.7633), (-2.469, 0.02397, -0.4131), (-2.47, -0.01932, -0.4156), (2.016, -0.05222, -0.09346), (2.007, 0.0776, -0.08761), (2.325, -0.0496, -0.2256), (2.313, 0.1099, -0.2184), (-1.149, -0.03386, 0.2711), (1.011, -0.03154, 0.22), (-3.019, -0.002786, -0.5235), (-3.468, 0.01159, -0.7377), (-2.439, 0.01495, -0.5176), (1.968, 0.02274, -0.1891), (2.25, 0.03839, -0.2626), (2.61, 0.04569, -0.4343), (2.649, 0.1006, -0.3328), (2.892, 0.06134, -0.5079), (2.956, 0.1328, -0.4636), (2.659, -0.02927, -0.3387), (2.968, -0.02665, -0.4708), (2.344, 0.08281, -0.2211), (2.615, 0.1113, -0.3364), (2.559, 0.04823, -0.3754), (2.625, -0.02938, -0.3428), (2.353, -0.03169, -0.2262), (2.31, 0.03442, -0.3106)], [], [(14, 17, 3, 2), (14, 2, 6, 22), (18, 5, 9, 20), (22, 6, 5, 18), (16, 1, 10, 24), (24, 10, 12, 26), (11, 25, 27, 13), (44, 43, 37, 40), (3, 17, 25, 11), (29, 16, 24, 33), (7, 23, 19, 4), (32, 22, 18, 30), (4, 19, 21, 8), (30, 18, 20, 31), (0, 15, 23, 7), (28, 14, 22, 32), (0, 1, 16, 15), (28, 29, 17, 14), (15, 16, 29, 28), (15, 28, 32, 23), (19, 30, 31, 21), (23, 32, 30, 19), (17, 29, 33, 25), (42, 41, 36, 38), (35, 39, 40, 37), (36, 35, 37, 38), (45, 44, 40, 39), (43, 42, 38, 37), (41, 46, 35, 36), (46, 45, 39, 35), (33, 24, 45, 46), (25, 33, 46, 41), (34, 27, 42, 43), (24, 26, 44, 45), (27, 25, 41, 42), (26, 34, 43, 44)])
me_plane_001.polygons.foreach_set('use_smooth', [True] * 36)
_uv = me_plane_001.uv_layers.new(name='UVMap')
_uv.uv.foreach_set('vector', [0.0, 0.6667, 1.0, 0.6667, 1.0, 1.0, 0.0, 1.0, 0.0, 0.6667, 0.0, 1.0, 0.0, 1.0, 0.0, 0.6667, 0.0, 0.6667, 0.0, 1.0, 0.0, 1.0, 0.0, 0.6667, 0.0, 0.6667, 0.0, 1.0, 0.0, 1.0, 0.0, 0.6667, 1.0, 0.3333, 1.0, 0.0, 1.0, 0.0, 1.0, 0.3333, 1.0, 0.3333, 1.0, 0.0, 1.0, 0.0, 1.0, 0.3333, 1.0, 1.0, 1.0, 0.6667, 1.0, 0.6667, 1.0, 1.0, 0.0, 0.0, 0.0, 0.0, 0.0, 0.0, 0.0, 0.0, 1.0, 1.0, 1.0, 0.6667, 1.0, 0.6667, 1.0, 1.0, 1.0, 0.5, 1.0, 0.3333, 1.0, 0.3333, 1.0, 0.5, 0.0, 0.0, 0.0, 0.3333, 0.0, 0.3333, 0.0, 0.0, 0.0, 0.5, 0.0, 0.6667, 0.0, 0.6667, 0.0, 0.5, 0.0, 0.0, 0.0, 0.3333, 0.0, 0.3333, 0.0, 0.0, 0.0, 0.5, 0.0, 0.6667, 0.0, 0.6667, 0.0, 0.5, 0.0, 0.0, 0.0, 0.3333, 0.0, 0.3333, 0.0, 0.0, 0.0, 0.5, 0.0, 0.6667, 0.0, 0.6667, 0.0, 0.5, 0.0, 0.0, 1.0, 0.0, 1.0, 0.3333, 0.0, 0.3333, 0.0, 0.5, 1.0, 0.5, 1.0, 0.6667, 0.0, 0.6667, 0.0, 0.3333, 1.0, 0.3333, 1.0, 0.5, 0.0, 0.5, 0.0, 0.3333, 0.0, 0.5, 0.0, 0.5, 0.0, 0.3333, 0.0, 0.3333, 0.0, 0.5, 0.0, 0.5, 0.0, 0.3333, 0.0, 0.3333, 0.0, 0.5, 0.0, 0.5, 0.0, 0.3333, 1.0, 0.6667, 1.0, 0.5, 1.0, 0.5, 1.0, 0.6667, 1.0, 0.6667, 1.0, 0.6667, 1.0, 0.6667, 1.0, 0.6667, 1.0, 0.5, 1.0, 0.3333, 1.0, 0.3333, 1.0, 0.5, 1.0, 0.6667, 1.0, 0.5, 1.0, 0.5, 1.0, 0.6667, 1.0, 0.3333, 1.0, 0.3333, 1.0, 0.3333, 1.0, 0.3333, 0.0, 0.0, 0.0, 0.0, 0.0, 0.0, 0.0, 0.0, 1.0, 0.6667, 1.0, 0.5102, 1.0, 0.5, 1.0, 0.6667, 1.0, 0.5102, 1.0, 0.3333, 1.0, 0.3333, 1.0, 0.5, 1.0, 0.5, 1.0, 0.3333, 1.0, 0.3333, 1.0, 0.5102, 1.0, 0.6667, 1.0, 0.5, 1.0, 0.5102, 1.0, 0.6667, 0.0, 0.0, 0.0, 0.0, 0.0, 0.0, 0.0, 0.0, 1.0, 0.3333, 1.0, 0.3333, 1.0, 0.3333, 1.0, 0.3333, 1.0, 0.6667, 1.0, 0.6667, 1.0, 0.6667, 1.0, 0.6667, 0.0, 0.0, 0.0, 0.0, 0.0, 0.0, 0.0, 0.0])
me_plane_001.materials.append(mat_plant)
me_plane_001.use_remesh_fix_poles = True
me_plane_001.use_remesh_preserve_attributes = False
me_plane_001.update()
me_plane_002 = bpy.data.meshes.new('Plane.002')
me_plane_002.from_pydata([(-1.487, -0.9399, 0.8706), (1.22, -1.029, 0.5266), (-1.474, 1.055, 0.6816), (1.1, 0.9689, 0.5672), (-2.984, -0.2992, -0.7293), (-3.012, 0.2279, -0.807), (-2.447, 0.5537, -0.4417), (-2.455, -0.5576, -0.3365), (-3.317, -0.05369, -1.003), (-3.185, -0.07063, -0.9692), (2.033, -0.4835, -0.113), (1.974, 0.5012, -0.09297), (2.318, -0.2383, -0.2585), (2.287, 0.2813, -0.2479), (-1.48, 0.09622, 0.7724), (-1.481, 0.01865, 0.7798), (1.163, -0.08155, 0.5458), (1.157, 0.02181, 0.5479), (-3.01, -0.007166, -0.6908), (-2.969, -0.06052, -0.7186), (-3.289, -0.02193, -0.9107), (-3.3, 0.004045, -0.913), (-2.451, 0.01965, -0.3912), (-2.451, -0.02357, -0.3871), (2.008, -0.05612, -0.1043), (2.0, 0.07385, -0.1017), (2.308, -0.05836, -0.2548), (2.298, 0.1013, -0.2516), (-1.423, 0.06132, 0.6839), (1.024, -0.02162, 0.2686), (-2.863, -0.03881, -0.6939), (-3.255, -0.01566, -0.9081), (-2.389, 0.002069, -0.4784), (1.954, 0.01759, -0.199), (2.262, 0.03274, -0.2895), (2.771, 0.04133, -0.5481), (2.816, 0.09758, -0.4508), (3.078, 0.05647, -0.6386), (3.114, 0.125, -0.6007), (2.824, -0.03239, -0.4534), (3.124, -0.03462, -0.6039), (3.074, 0.05635, -0.6369), (3.12, -0.03474, -0.6022), (2.82, -0.0325, -0.4517), (3.11, 0.1249, -0.599), (2.766, 0.04121, -0.5464), (2.812, 0.09746, -0.449), (2.308, -0.05836, -0.2548), (2.262, 0.03274, -0.2895), (3.12, -0.03474, -0.6022), (3.074, 0.05635, -0.6369), (2.308, -0.05836, -0.2548), (2.262, 0.03274, -0.2895), (3.12, -0.03474, -0.6022), (3.074, 0.05635, -0.6369)], [], [(14, 17, 3, 2), (14, 2, 6, 22), (18, 5, 9, 20), (22, 6, 5, 18), (16, 1, 10, 24), (24, 10, 12, 26), (11, 25, 27, 13), (43, 42, 40, 39), (3, 17, 25, 11), (29, 16, 24, 33), (7, 23, 19, 4), (32, 22, 18, 30), (4, 19, 21, 8), (30, 18, 20, 31), (0, 15, 23, 7), (28, 14, 22, 32), (0, 1, 16, 15), (28, 29, 17, 14), (15, 16, 29, 28), (15, 28, 32, 23), (19, 30, 31, 21), (23, 32, 30, 19), (17, 29, 33, 25), (42, 41, 37, 40), (35, 39, 40, 37), (36, 35, 37, 38), (41, 44, 38, 37), (46, 45, 35, 36), (45, 43, 39, 35), (44, 46, 36, 38), (27, 25, 46, 44), (33, 24, 43, 45), (25, 33, 45, 46), (34, 27, 44, 41), (26, 34, 48, 47), (24, 26, 42, 43), (48, 50, 54, 52), (41, 42, 49, 50), (42, 26, 47, 49), (34, 41, 50, 48), (51, 52, 54, 53), (47, 48, 52, 51), (50, 49, 53, 54), (49, 47, 51, 53)])
me_plane_002.polygons.foreach_set('use_smooth', [1, 1, 1, 1, 1, 1, 1, 1, 1, 1, 1, 1, 1, 1, 1, 1, 1, 1, 1, 1, 1, 1, 1, 1, 1, 1, 1, 1, 1, 1, 1, 1, 1, 1, 0, 1, 1, 1, 1, 1, 1, 0, 1, 1])
_uv = me_plane_002.uv_layers.new(name='UVMap')
_uv.uv.foreach_set('vector', [0.0, 0.6667, 1.0, 0.6667, 1.0, 1.0, 0.0, 1.0, 0.0, 0.6667, 0.0, 1.0, 0.0, 1.0, 0.0, 0.6667, 0.0, 0.6667, 0.0, 1.0, 0.0, 1.0, 0.0, 0.6667, 0.0, 0.6667, 0.0, 1.0, 0.0, 1.0, 0.0, 0.6667, 1.0, 0.3333, 1.0, 0.0, 1.0, 0.0, 1.0, 0.3333, 1.0, 0.3333, 1.0, 0.0, 1.0, 0.0, 1.0, 0.3333, 1.0, 1.0, 1.0, 0.6667, 1.0, 0.6667, 1.0, 1.0, 1.0, 0.3333, 1.0, 0.3333, 1.0, 0.3333, 1.0, 0.3333, 1.0, 1.0, 1.0, 0.6667, 1.0, 0.6667, 1.0, 1.0, 1.0, 0.5, 1.0, 0.3333, 1.0, 0.3333, 1.0, 0.5, 0.0, 0.0, 0.0, 0.3333, 0.0, 0.3333, 0.0, 0.0, 0.0, 0.5, 0.0, 0.6667, 0.0, 0.6667, 0.0, 0.5, 0.0, 0.0, 0.0, 0.3333, 0.0, 0.3333, 0.0, 0.0, 0.0, 0.5, 0.0, 0.6667, 0.0, 0.6667, 0.0, 0.5, 0.0, 0.0, 0.0, 0.3333, 0.0, 0.3333, 0.0, 0.0, 0.0, 0.5, 0.0, 0.6667, 0.0, 0.6667, 0.0, 0.5, 0.0, 0.0, 1.0, 0.0, 1.0, 0.3333, 0.0, 0.3333, 0.0, 0.5, 1.0, 0.5, 1.0, 0.6667, 0.0, 0.6667, 0.0, 0.3333, 1.0, 0.3333, 1.0, 0.5, 0.0, 0.5, 0.0, 0.3333, 0.0, 0.5, 0.0, 0.5, 0.0, 0.3333, 0.0, 0.3333, 0.0, 0.5, 0.0, 0.5, 0.0, 0.3333, 0.0, 0.3333, 0.0, 0.5, 0.0, 0.5, 0.0, 0.3333, 1.0, 0.6667, 1.0, 0.5, 1.0, 0.5, 1.0, 0.6667, 0.0, 0.0, 0.0, 0.0, 0.0, 0.0, 0.0, 0.0, 1.0, 0.5, 1.0, 0.3333, 1.0, 0.3333, 1.0, 0.5, 1.0, 0.6667, 1.0, 0.5, 1.0, 0.5, 1.0, 0.6667, 0.0, 0.0, 0.0, 0.0, 0.0, 0.0, 0.0, 0.0, 1.0, 0.6667, 1.0, 0.5, 1.0, 0.5, 1.0, 0.6667, 1.0, 0.5, 1.0, 0.3333, 1.0, 0.3333, 1.0, 0.5, 1.0, 0.6667, 1.0, 0.6667, 1.0, 0.6667, 1.0, 0.6667, 1.0, 0.6667, 1.0, 0.6667, 1.0, 0.6667, 1.0, 0.6667, 1.0, 0.5, 1.0, 0.3333, 1.0, 0.3333, 1.0, 0.5, 1.0, 0.6667, 1.0, 0.5, 1.0, 0.5, 1.0, 0.6667, 0.0, 0.0, 0.0, 0.0, 0.0, 0.0, 0.0, 0.0, 0.0, 0.0, 0.0, 0.0, 0.0, 0.0, 0.0, 0.0, 1.0, 0.3333, 1.0, 0.3333, 1.0, 0.3333, 1.0, 0.3333, 0.0, 0.0, 0.0, 0.0, 0.0, 0.0, 0.0, 0.0, 0.0, 0.0, 0.0, 0.0, 0.0, 0.0, 0.0, 0.0, 1.0, 0.3333, 1.0, 0.3333, 1.0, 0.3333, 1.0, 0.3333, 0.0, 0.0, 0.0, 0.0, 0.0, 0.0, 0.0, 0.0, 0.0, 0.0, 0.0, 0.0, 0.0, 0.0, 0.0, 0.0, 0.0, 0.0, 0.0, 0.0, 0.0, 0.0, 0.0, 0.0, 0.0, 0.0, 0.0, 0.0, 0.0, 0.0, 0.0, 0.0, 1.0, 0.3333, 1.0, 0.3333, 1.0, 0.3333, 1.0, 0.3333])
me_plane_002.materials.append(mat_plant)
me_plane_002.use_remesh_fix_poles = True
me_plane_002.use_remesh_preserve_attributes = False
me_plane_002.update()
me_plane_003 = bpy.data.meshes.new('Plane.003')
me_plane_003.from_pydata([(-1.487, -0.9399, 0.8706), (1.22, -1.029, 0.5266), (-1.474, 1.055, 0.6816), (1.1, 0.9689, 0.5672), (-2.984, -0.2992, -0.7293), (-3.012, 0.2279, -0.807), (-2.447, 0.5537, -0.4417), (-2.455, -0.5576, -0.3365), (-3.317, -0.05369, -1.003), (-3.185, -0.07063, -0.9692), (2.033, -0.4835, -0.113), (1.974, 0.5012, -0.09297), (2.318, -0.2383, -0.2585), (2.287, 0.2813, -0.2479), (-1.48, 0.09622, 0.7724), (-1.481, 0.01865, 0.7798), (1.163, -0.08155, 0.5458), (1.157, 0.02181, 0.5479), (-3.01, -0.007166, -0.6908), (-2.969, -0.06052, -0.7186), (-3.289, -0.02193, -0.9107), (-3.3, 0.004045, -0.913), (-2.451, 0.01965, -0.3912), (-2.451, -0.02357, -0.3871), (2.008, -0.05612, -0.1043), (2.0, 0.07385, -0.1017), (2.308, -0.05836, -0.2548), (2.298, 0.1013, -0.2516), (-1.423, 0.06132, 0.6839), (1.024, -0.02162, 0.2686), (-2.863, -0.03881, -0.6939), (-3.255, -0.01566, -0.9081), (-2.389, 0.002069, -0.4784), (1.954, 0.01759, -0.199), (2.262, 0.03274, -0.2895), (2.771, 0.04133, -0.5481), (2.816, 0.09758, -0.4508), (3.078, 0.05647, -0.6386), (3.114, 0.125, -0.6007), (2.824, -0.03239, -0.4534), (3.124, -0.03462, -0.6039), (3.074, 0.05635, -0.6369), (3.12, -0.03474, -0.6022), (2.82, -0.0325, -0.4517), (3.11, 0.1249, -0.599), (2.766, 0.04121, -0.5464), (2.812, 0.09746, -0.449), (2.308, -0.05836, -0.2548), (2.262, 0.03274, -0.2895), (3.12, -0.03474, -0.6022), (3.074, 0.05635, -0.6369), (2.308, -0.05836, -0.2548), (2.262, 0.03274, -0.2895), (3.12, -0.03474, -0.6022), (3.074, 0.05635, -0.6369)], [], [(14, 17, 3, 2), (14, 2, 6, 22), (18, 5, 9, 20), (22, 6, 5, 18), (16, 1, 10, 24), (24, 10, 12, 26), (11, 25, 27, 13), (43, 42, 40, 39), (3, 17, 25, 11), (29, 16, 24, 33), (7, 23, 19, 4), (32, 22, 18, 30), (4, 19, 21, 8), (30, 18, 20, 31), (0, 15, 23, 7), (28, 14, 22, 32), (0, 1, 16, 15), (28, 29, 17, 14), (15, 16, 29, 28), (15, 28, 32, 23), (19, 30, 31, 21), (23, 32, 30, 19), (17, 29, 33, 25), (42, 41, 37, 40), (35, 39, 40, 37), (36, 35, 37, 38), (41, 44, 38, 37), (46, 45, 35, 36), (45, 43, 39, 35), (44, 46, 36, 38), (27, 25, 46, 44), (33, 24, 43, 45), (25, 33, 45, 46), (34, 27, 44, 41), (26, 34, 48, 47), (24, 26, 42, 43), (48, 50, 54, 52), (41, 42, 49, 50), (42, 26, 47, 49), (34, 41, 50, 48), (51, 52, 54, 53), (47, 48, 52, 51), (50, 49, 53, 54), (49, 47, 51, 53)])
me_plane_003.polygons.foreach_set('use_smooth', [1, 1, 1, 1, 1, 1, 1, 1, 1, 1, 1, 1, 1, 1, 1, 1, 1, 1, 1, 1, 1, 1, 1, 1, 1, 1, 1, 1, 1, 1, 1, 1, 1, 1, 0, 1, 1, 1, 1, 1, 1, 0, 1, 1])
_uv = me_plane_003.uv_layers.new(name='UVMap')
_uv.uv.foreach_set('vector', [0.0, 0.6667, 1.0, 0.6667, 1.0, 1.0, 0.0, 1.0, 0.0, 0.6667, 0.0, 1.0, 0.0, 1.0, 0.0, 0.6667, 0.0, 0.6667, 0.0, 1.0, 0.0, 1.0, 0.0, 0.6667, 0.0, 0.6667, 0.0, 1.0, 0.0, 1.0, 0.0, 0.6667, 1.0, 0.3333, 1.0, 0.0, 1.0, 0.0, 1.0, 0.3333, 1.0, 0.3333, 1.0, 0.0, 1.0, 0.0, 1.0, 0.3333, 1.0, 1.0, 1.0, 0.6667, 1.0, 0.6667, 1.0, 1.0, 1.0, 0.3333, 1.0, 0.3333, 1.0, 0.3333, 1.0, 0.3333, 1.0, 1.0, 1.0, 0.6667, 1.0, 0.6667, 1.0, 1.0, 1.0, 0.5, 1.0, 0.3333, 1.0, 0.3333, 1.0, 0.5, 0.0, 0.0, 0.0, 0.3333, 0.0, 0.3333, 0.0, 0.0, 0.0, 0.5, 0.0, 0.6667, 0.0, 0.6667, 0.0, 0.5, 0.0, 0.0, 0.0, 0.3333, 0.0, 0.3333, 0.0, 0.0, 0.0, 0.5, 0.0, 0.6667, 0.0, 0.6667, 0.0, 0.5, 0.0, 0.0, 0.0, 0.3333, 0.0, 0.3333, 0.0, 0.0, 0.0, 0.5, 0.0, 0.6667, 0.0, 0.6667, 0.0, 0.5, 0.0, 0.0, 1.0, 0.0, 1.0, 0.3333, 0.0, 0.3333, 0.0, 0.5, 1.0, 0.5, 1.0, 0.6667, 0.0, 0.6667, 0.0, 0.3333, 1.0, 0.3333, 1.0, 0.5, 0.0, 0.5, 0.0, 0.3333, 0.0, 0.5, 0.0, 0.5, 0.0, 0.3333, 0.0, 0.3333, 0.0, 0.5, 0.0, 0.5, 0.0, 0.3333, 0.0, 0.3333, 0.0, 0.5, 0.0, 0.5, 0.0, 0.3333, 1.0, 0.6667, 1.0, 0.5, 1.0, 0.5, 1.0, 0.6667, 0.0, 0.0, 0.0, 0.0, 0.0, 0.0, 0.0, 0.0, 1.0, 0.5, 1.0, 0.3333, 1.0, 0.3333, 1.0, 0.5, 1.0, 0.6667, 1.0, 0.5, 1.0, 0.5, 1.0, 0.6667, 0.0, 0.0, 0.0, 0.0, 0.0, 0.0, 0.0, 0.0, 1.0, 0.6667, 1.0, 0.5, 1.0, 0.5, 1.0, 0.6667, 1.0, 0.5, 1.0, 0.3333, 1.0, 0.3333, 1.0, 0.5, 1.0, 0.6667, 1.0, 0.6667, 1.0, 0.6667, 1.0, 0.6667, 1.0, 0.6667, 1.0, 0.6667, 1.0, 0.6667, 1.0, 0.6667, 1.0, 0.5, 1.0, 0.3333, 1.0, 0.3333, 1.0, 0.5, 1.0, 0.6667, 1.0, 0.5, 1.0, 0.5, 1.0, 0.6667, 0.0, 0.0, 0.0, 0.0, 0.0, 0.0, 0.0, 0.0, 0.0, 0.0, 0.0, 0.0, 0.0, 0.0, 0.0, 0.0, 1.0, 0.3333, 1.0, 0.3333, 1.0, 0.3333, 1.0, 0.3333, 0.0, 0.0, 0.0, 0.0, 0.0, 0.0, 0.0, 0.0, 0.0, 0.0, 0.0, 0.0, 0.0, 0.0, 0.0, 0.0, 1.0, 0.3333, 1.0, 0.3333, 1.0, 0.3333, 1.0, 0.3333, 0.0, 0.0, 0.0, 0.0, 0.0, 0.0, 0.0, 0.0, 0.0, 0.0, 0.0, 0.0, 0.0, 0.0, 0.0, 0.0, 0.0, 0.0, 0.0, 0.0, 0.0, 0.0, 0.0, 0.0, 0.0, 0.0, 0.0, 0.0, 0.0, 0.0, 0.0, 0.0, 1.0, 0.3333, 1.0, 0.3333, 1.0, 0.3333, 1.0, 0.3333])
me_plane_003.materials.append(mat_plant)
me_plane_003.use_remesh_fix_poles = True
me_plane_003.use_remesh_preserve_attributes = False
me_plane_003.update()
me_plane_004 = bpy.data.meshes.new('Plane.004')
me_plane_004.from_pydata([(-1.487, -0.9399, 0.8706), (1.22, -1.029, 0.5266), (-1.474, 1.055, 0.6816), (1.1, 0.9689, 0.5672), (-2.984, -0.2992, -0.7293), (-3.012, 0.2279, -0.807), (-2.447, 0.5537, -0.4417), (-2.455, -0.5576, -0.3365), (-3.317, -0.05369, -1.003), (-3.185, -0.07063, -0.9692), (2.033, -0.4835, -0.113), (1.974, 0.5012, -0.09297), (2.318, -0.2383, -0.2585), (2.287, 0.2813, -0.2479), (-1.48, 0.09622, 0.7724), (-1.481, 0.01865, 0.7798), (1.163, -0.08155, 0.5458), (1.157, 0.02181, 0.5479), (-3.01, -0.007166, -0.6908), (-2.969, -0.06052, -0.7186), (-3.289, -0.02193, -0.9107), (-3.3, 0.004045, -0.913), (-2.451, 0.01965, -0.3912), (-2.451, -0.02357, -0.3871), (2.008, -0.05612, -0.1043), (2.0, 0.07385, -0.1017), (2.308, -0.05836, -0.2548), (2.298, 0.1013, -0.2516), (-1.423, 0.06132, 0.6839), (1.024, -0.02162, 0.2686), (-2.863, -0.03881, -0.6939), (-3.255, -0.01566, -0.9081), (-2.389, 0.002069, -0.4784), (1.954, 0.01759, -0.199), (2.262, 0.03274, -0.2895), (2.771, 0.04133, -0.5481), (2.816, 0.09758, -0.4508), (3.078, 0.05647, -0.6386), (3.114, 0.125, -0.6007), (2.824, -0.03239, -0.4534), (3.124, -0.03462, -0.6039), (3.074, 0.05635, -0.6369), (3.12, -0.03474, -0.6022), (2.82, -0.0325, -0.4517), (3.11, 0.1249, -0.599), (2.766, 0.04121, -0.5464), (2.812, 0.09746, -0.449), (2.308, -0.05836, -0.2548), (2.262, 0.03274, -0.2895), (3.12, -0.03474, -0.6022), (3.074, 0.05635, -0.6369), (2.308, -0.05836, -0.2548), (2.262, 0.03274, -0.2895), (3.12, -0.03474, -0.6022), (3.074, 0.05635, -0.6369)], [], [(14, 17, 3, 2), (14, 2, 6, 22), (18, 5, 9, 20), (22, 6, 5, 18), (16, 1, 10, 24), (24, 10, 12, 26), (11, 25, 27, 13), (43, 42, 40, 39), (3, 17, 25, 11), (29, 16, 24, 33), (7, 23, 19, 4), (32, 22, 18, 30), (4, 19, 21, 8), (30, 18, 20, 31), (0, 15, 23, 7), (28, 14, 22, 32), (0, 1, 16, 15), (28, 29, 17, 14), (15, 16, 29, 28), (15, 28, 32, 23), (19, 30, 31, 21), (23, 32, 30, 19), (17, 29, 33, 25), (42, 41, 37, 40), (35, 39, 40, 37), (36, 35, 37, 38), (41, 44, 38, 37), (46, 45, 35, 36), (45, 43, 39, 35), (44, 46, 36, 38), (27, 25, 46, 44), (33, 24, 43, 45), (25, 33, 45, 46), (34, 27, 44, 41), (26, 34, 48, 47), (24, 26, 42, 43), (48, 50, 54, 52), (41, 42, 49, 50), (42, 26, 47, 49), (34, 41, 50, 48), (51, 52, 54, 53), (47, 48, 52, 51), (50, 49, 53, 54), (49, 47, 51, 53)])
me_plane_004.polygons.foreach_set('use_smooth', [1, 1, 1, 1, 1, 1, 1, 1, 1, 1, 1, 1, 1, 1, 1, 1, 1, 1, 1, 1, 1, 1, 1, 1, 1, 1, 1, 1, 1, 1, 1, 1, 1, 1, 0, 1, 1, 1, 1, 1, 1, 0, 1, 1])
_uv = me_plane_004.uv_layers.new(name='UVMap')
_uv.uv.foreach_set('vector', [0.0, 0.6667, 1.0, 0.6667, 1.0, 1.0, 0.0, 1.0, 0.0, 0.6667, 0.0, 1.0, 0.0, 1.0, 0.0, 0.6667, 0.0, 0.6667, 0.0, 1.0, 0.0, 1.0, 0.0, 0.6667, 0.0, 0.6667, 0.0, 1.0, 0.0, 1.0, 0.0, 0.6667, 1.0, 0.3333, 1.0, 0.0, 1.0, 0.0, 1.0, 0.3333, 1.0, 0.3333, 1.0, 0.0, 1.0, 0.0, 1.0, 0.3333, 1.0, 1.0, 1.0, 0.6667, 1.0, 0.6667, 1.0, 1.0, 1.0, 0.3333, 1.0, 0.3333, 1.0, 0.3333, 1.0, 0.3333, 1.0, 1.0, 1.0, 0.6667, 1.0, 0.6667, 1.0, 1.0, 1.0, 0.5, 1.0, 0.3333, 1.0, 0.3333, 1.0, 0.5, 0.0, 0.0, 0.0, 0.3333, 0.0, 0.3333, 0.0, 0.0, 0.0, 0.5, 0.0, 0.6667, 0.0, 0.6667, 0.0, 0.5, 0.0, 0.0, 0.0, 0.3333, 0.0, 0.3333, 0.0, 0.0, 0.0, 0.5, 0.0, 0.6667, 0.0, 0.6667, 0.0, 0.5, 0.0, 0.0, 0.0, 0.3333, 0.0, 0.3333, 0.0, 0.0, 0.0, 0.5, 0.0, 0.6667, 0.0, 0.6667, 0.0, 0.5, 0.0, 0.0, 1.0, 0.0, 1.0, 0.3333, 0.0, 0.3333, 0.0, 0.5, 1.0, 0.5, 1.0, 0.6667, 0.0, 0.6667, 0.0, 0.3333, 1.0, 0.3333, 1.0, 0.5, 0.0, 0.5, 0.0, 0.3333, 0.0, 0.5, 0.0, 0.5, 0.0, 0.3333, 0.0, 0.3333, 0.0, 0.5, 0.0, 0.5, 0.0, 0.3333, 0.0, 0.3333, 0.0, 0.5, 0.0, 0.5, 0.0, 0.3333, 1.0, 0.6667, 1.0, 0.5, 1.0, 0.5, 1.0, 0.6667, 0.0, 0.0, 0.0, 0.0, 0.0, 0.0, 0.0, 0.0, 1.0, 0.5, 1.0, 0.3333, 1.0, 0.3333, 1.0, 0.5, 1.0, 0.6667, 1.0, 0.5, 1.0, 0.5, 1.0, 0.6667, 0.0, 0.0, 0.0, 0.0, 0.0, 0.0, 0.0, 0.0, 1.0, 0.6667, 1.0, 0.5, 1.0, 0.5, 1.0, 0.6667, 1.0, 0.5, 1.0, 0.3333, 1.0, 0.3333, 1.0, 0.5, 1.0, 0.6667, 1.0, 0.6667, 1.0, 0.6667, 1.0, 0.6667, 1.0, 0.6667, 1.0, 0.6667, 1.0, 0.6667, 1.0, 0.6667, 1.0, 0.5, 1.0, 0.3333, 1.0, 0.3333, 1.0, 0.5, 1.0, 0.6667, 1.0, 0.5, 1.0, 0.5, 1.0, 0.6667, 0.0, 0.0, 0.0, 0.0, 0.0, 0.0, 0.0, 0.0, 0.0, 0.0, 0.0, 0.0, 0.0, 0.0, 0.0, 0.0, 1.0, 0.3333, 1.0, 0.3333, 1.0, 0.3333, 1.0, 0.3333, 0.0, 0.0, 0.0, 0.0, 0.0, 0.0, 0.0, 0.0, 0.0, 0.0, 0.0, 0.0, 0.0, 0.0, 0.0, 0.0, 1.0, 0.3333, 1.0, 0.3333, 1.0, 0.3333, 1.0, 0.3333, 0.0, 0.0, 0.0, 0.0, 0.0, 0.0, 0.0, 0.0, 0.0, 0.0, 0.0, 0.0, 0.0, 0.0, 0.0, 0.0, 0.0, 0.0, 0.0, 0.0, 0.0, 0.0, 0.0, 0.0, 0.0, 0.0, 0.0, 0.0, 0.0, 0.0, 0.0, 0.0, 1.0, 0.3333, 1.0, 0.3333, 1.0, 0.3333, 1.0, 0.3333])
me_plane_004.materials.append(mat_plant)
me_plane_004.use_remesh_fix_poles = True
me_plane_004.use_remesh_preserve_attributes = False
me_plane_004.update()
me_plane_005 = bpy.data.meshes.new('Plane.005')
me_plane_005.from_pydata([(-1.197, -1.045, 0.3163), (1.205, -1.041, 0.4608), (-1.152, 0.9522, 0.4349), (1.056, 0.954, 0.5507), (-3.117, -0.2315, -0.5574), (-3.134, 0.2927, -0.5335), (-2.457, 0.5588, -0.3814), (-2.482, -0.5542, -0.4474), (-3.497, 0.02262, -0.7244), (-3.329, 0.1053, -0.6841), (2.048, -0.4791, -0.1127), (1.975, 0.5045, -0.06837), (2.338, -0.2294, -0.2337), (2.299, 0.2896, -0.2103), (-1.173, -0.007766, 0.3779), (-1.175, -0.08545, 0.3733), (1.134, -0.09529, 0.5034), (1.127, 0.007953, 0.5081), (-3.12, 0.02119, -0.4931), (-3.087, -0.01324, -0.5543), (-3.442, 0.05504, -0.6697), (-3.479, 0.02191, -0.7633), (-2.469, 0.02397, -0.4131), (-2.47, -0.01932, -0.4156), (2.016, -0.05222, -0.09346), (2.007, 0.0776, -0.08761), (2.325, -0.0496, -0.2256), (2.313, 0.1099, -0.2184), (-1.149, -0.03386, 0.2711), (1.011, -0.03154, 0.22), (-3.019, -0.002786, -0.5235), (-3.468, 0.01159, -0.7377), (-2.439, 0.01495, -0.5176), (1.968, 0.02274, -0.1891), (2.25, 0.03839, -0.2626), (2.61, 0.04569, -0.4343), (2.649, 0.1006, -0.3328), (2.892, 0.06134, -0.5079), (2.956, 0.1328, -0.4636), (2.659, -0.02927, -0.3387), (2.968, -0.02665, -0.4708), (2.344, 0.08281, -0.2211), (2.615, 0.1113, -0.3364), (2.559, 0.04823, -0.3754), (2.625, -0.02938, -0.3428), (2.353, -0.03169, -0.2262), (2.31, 0.03442, -0.3106)], [], [(14, 17, 3, 2), (14, 2, 6, 22), (18, 5, 9, 20), (22, 6, 5, 18), (16, 1, 10, 24), (24, 10, 12, 26), (11, 25, 27, 13), (44, 43, 37, 40), (3, 17, 25, 11), (29, 16, 24, 33), (7, 23, 19, 4), (32, 22, 18, 30), (4, 19, 21, 8), (30, 18, 20, 31), (0, 15, 23, 7), (28, 14, 22, 32), (0, 1, 16, 15), (28, 29, 17, 14), (15, 16, 29, 28), (15, 28, 32, 23), (19, 30, 31, 21), (23, 32, 30, 19), (17, 29, 33, 25), (42, 41, 36, 38), (35, 39, 40, 37), (36, 35, 37, 38), (45, 44, 40, 39), (43, 42, 38, 37), (41, 46, 35, 36), (46, 45, 39, 35), (33, 24, 45, 46), (25, 33, 46, 41), (34, 27, 42, 43), (24, 26, 44, 45), (27, 25, 41, 42), (26, 34, 43, 44)])
me_plane_005.polygons.foreach_set('use_smooth', [True] * 36)
_uv = me_plane_005.uv_layers.new(name='UVMap')
_uv.uv.foreach_set('vector', [0.0, 0.6667, 1.0, 0.6667, 1.0, 1.0, 0.0, 1.0, 0.0, 0.6667, 0.0, 1.0, 0.0, 1.0, 0.0, 0.6667, 0.0, 0.6667, 0.0, 1.0, 0.0, 1.0, 0.0, 0.6667, 0.0, 0.6667, 0.0, 1.0, 0.0, 1.0, 0.0, 0.6667, 1.0, 0.3333, 1.0, 0.0, 1.0, 0.0, 1.0, 0.3333, 1.0, 0.3333, 1.0, 0.0, 1.0, 0.0, 1.0, 0.3333, 1.0, 1.0, 1.0, 0.6667, 1.0, 0.6667, 1.0, 1.0, 0.0, 0.0, 0.0, 0.0, 0.0, 0.0, 0.0, 0.0, 1.0, 1.0, 1.0, 0.6667, 1.0, 0.6667, 1.0, 1.0, 1.0, 0.5, 1.0, 0.3333, 1.0, 0.3333, 1.0, 0.5, 0.0, 0.0, 0.0, 0.3333, 0.0, 0.3333, 0.0, 0.0, 0.0, 0.5, 0.0, 0.6667, 0.0, 0.6667, 0.0, 0.5, 0.0, 0.0, 0.0, 0.3333, 0.0, 0.3333, 0.0, 0.0, 0.0, 0.5, 0.0, 0.6667, 0.0, 0.6667, 0.0, 0.5, 0.0, 0.0, 0.0, 0.3333, 0.0, 0.3333, 0.0, 0.0, 0.0, 0.5, 0.0, 0.6667, 0.0, 0.6667, 0.0, 0.5, 0.0, 0.0, 1.0, 0.0, 1.0, 0.3333, 0.0, 0.3333, 0.0, 0.5, 1.0, 0.5, 1.0, 0.6667, 0.0, 0.6667, 0.0, 0.3333, 1.0, 0.3333, 1.0, 0.5, 0.0, 0.5, 0.0, 0.3333, 0.0, 0.5, 0.0, 0.5, 0.0, 0.3333, 0.0, 0.3333, 0.0, 0.5, 0.0, 0.5, 0.0, 0.3333, 0.0, 0.3333, 0.0, 0.5, 0.0, 0.5, 0.0, 0.3333, 1.0, 0.6667, 1.0, 0.5, 1.0, 0.5, 1.0, 0.6667, 1.0, 0.6667, 1.0, 0.6667, 1.0, 0.6667, 1.0, 0.6667, 1.0, 0.5, 1.0, 0.3333, 1.0, 0.3333, 1.0, 0.5, 1.0, 0.6667, 1.0, 0.5, 1.0, 0.5, 1.0, 0.6667, 1.0, 0.3333, 1.0, 0.3333, 1.0, 0.3333, 1.0, 0.3333, 0.0, 0.0, 0.0, 0.0, 0.0, 0.0, 0.0, 0.0, 1.0, 0.6667, 1.0, 0.5102, 1.0, 0.5, 1.0, 0.6667, 1.0, 0.5102, 1.0, 0.3333, 1.0, 0.3333, 1.0, 0.5, 1.0, 0.5, 1.0, 0.3333, 1.0, 0.3333, 1.0, 0.5102, 1.0, 0.6667, 1.0, 0.5, 1.0, 0.5102, 1.0, 0.6667, 0.0, 0.0, 0.0, 0.0, 0.0, 0.0, 0.0, 0.0, 1.0, 0.3333, 1.0, 0.3333, 1.0, 0.3333, 1.0, 0.3333, 1.0, 0.6667, 1.0, 0.6667, 1.0, 0.6667, 1.0, 0.6667, 0.0, 0.0, 0.0, 0.0, 0.0, 0.0, 0.0, 0.0])
me_plane_005.materials.append(mat_plant)
me_plane_005.use_remesh_fix_poles = True
me_plane_005.use_remesh_preserve_attributes = False
me_plane_005.update()
me_plane_006 = bpy.data.meshes.new('Plane.006')
me_plane_006.from_pydata([(-1.487, -0.9399, 0.8706), (1.22, -1.029, 0.5266), (-1.474, 1.055, 0.6816), (1.1, 0.9689, 0.5672), (-2.984, -0.2992, -0.7293), (-3.012, 0.2279, -0.807), (-2.447, 0.5537, -0.4417), (-2.455, -0.5576, -0.3365), (-3.317, -0.05369, -1.003), (-3.185, -0.07063, -0.9692), (2.033, -0.4835, -0.113), (1.974, 0.5012, -0.09297), (2.318, -0.2383, -0.2585), (2.287, 0.2813, -0.2479), (-1.48, 0.09622, 0.7724), (-1.481, 0.01865, 0.7798), (1.163, -0.08155, 0.5458), (1.157, 0.02181, 0.5479), (-3.01, -0.007166, -0.6908), (-2.969, -0.06052, -0.7186), (-3.289, -0.02193, -0.9107), (-3.3, 0.004045, -0.913), (-2.451, 0.01965, -0.3912), (-2.451, -0.02357, -0.3871), (2.008, -0.05612, -0.1043), (2.0, 0.07385, -0.1017), (2.308, -0.05836, -0.2548), (2.298, 0.1013, -0.2516), (-1.423, 0.06132, 0.6839), (1.024, -0.02162, 0.2686), (-2.863, -0.03881, -0.6939), (-3.255, -0.01566, -0.9081), (-2.389, 0.002069, -0.4784), (1.954, 0.01759, -0.199), (2.262, 0.03274, -0.2895), (2.771, 0.04133, -0.5481), (2.816, 0.09758, -0.4508), (3.078, 0.05647, -0.6386), (3.114, 0.125, -0.6007), (2.824, -0.03239, -0.4534), (3.124, -0.03462, -0.6039), (3.074, 0.05635, -0.6369), (3.12, -0.03474, -0.6022), (2.82, -0.0325, -0.4517), (3.11, 0.1249, -0.599), (2.766, 0.04121, -0.5464), (2.812, 0.09746, -0.449), (2.308, -0.05836, -0.2548), (2.262, 0.03274, -0.2895), (3.12, -0.03474, -0.6022), (3.074, 0.05635, -0.6369), (2.308, -0.05836, -0.2548), (2.262, 0.03274, -0.2895), (3.12, -0.03474, -0.6022), (3.074, 0.05635, -0.6369)], [], [(14, 17, 3, 2), (14, 2, 6, 22), (18, 5, 9, 20), (22, 6, 5, 18), (16, 1, 10, 24), (24, 10, 12, 26), (11, 25, 27, 13), (43, 42, 40, 39), (3, 17, 25, 11), (29, 16, 24, 33), (7, 23, 19, 4), (32, 22, 18, 30), (4, 19, 21, 8), (30, 18, 20, 31), (0, 15, 23, 7), (28, 14, 22, 32), (0, 1, 16, 15), (28, 29, 17, 14), (15, 16, 29, 28), (15, 28, 32, 23), (19, 30, 31, 21), (23, 32, 30, 19), (17, 29, 33, 25), (42, 41, 37, 40), (35, 39, 40, 37), (36, 35, 37, 38), (41, 44, 38, 37), (46, 45, 35, 36), (45, 43, 39, 35), (44, 46, 36, 38), (27, 25, 46, 44), (33, 24, 43, 45), (25, 33, 45, 46), (34, 27, 44, 41), (26, 34, 48, 47), (24, 26, 42, 43), (48, 50, 54, 52), (41, 42, 49, 50), (42, 26, 47, 49), (34, 41, 50, 48), (51, 52, 54, 53), (47, 48, 52, 51), (50, 49, 53, 54), (49, 47, 51, 53)])
me_plane_006.polygons.foreach_set('use_smooth', [1, 1, 1, 1, 1, 1, 1, 1, 1, 1, 1, 1, 1, 1, 1, 1, 1, 1, 1, 1, 1, 1, 1, 1, 1, 1, 1, 1, 1, 1, 1, 1, 1, 1, 0, 1, 1, 1, 1, 1, 1, 0, 1, 1])
_uv = me_plane_006.uv_layers.new(name='UVMap')
_uv.uv.foreach_set('vector', [0.0, 0.6667, 1.0, 0.6667, 1.0, 1.0, 0.0, 1.0, 0.0, 0.6667, 0.0, 1.0, 0.0, 1.0, 0.0, 0.6667, 0.0, 0.6667, 0.0, 1.0, 0.0, 1.0, 0.0, 0.6667, 0.0, 0.6667, 0.0, 1.0, 0.0, 1.0, 0.0, 0.6667, 1.0, 0.3333, 1.0, 0.0, 1.0, 0.0, 1.0, 0.3333, 1.0, 0.3333, 1.0, 0.0, 1.0, 0.0, 1.0, 0.3333, 1.0, 1.0, 1.0, 0.6667, 1.0, 0.6667, 1.0, 1.0, 1.0, 0.3333, 1.0, 0.3333, 1.0, 0.3333, 1.0, 0.3333, 1.0, 1.0, 1.0, 0.6667, 1.0, 0.6667, 1.0, 1.0, 1.0, 0.5, 1.0, 0.3333, 1.0, 0.3333, 1.0, 0.5, 0.0, 0.0, 0.0, 0.3333, 0.0, 0.3333, 0.0, 0.0, 0.0, 0.5, 0.0, 0.6667, 0.0, 0.6667, 0.0, 0.5, 0.0, 0.0, 0.0, 0.3333, 0.0, 0.3333, 0.0, 0.0, 0.0, 0.5, 0.0, 0.6667, 0.0, 0.6667, 0.0, 0.5, 0.0, 0.0, 0.0, 0.3333, 0.0, 0.3333, 0.0, 0.0, 0.0, 0.5, 0.0, 0.6667, 0.0, 0.6667, 0.0, 0.5, 0.0, 0.0, 1.0, 0.0, 1.0, 0.3333, 0.0, 0.3333, 0.0, 0.5, 1.0, 0.5, 1.0, 0.6667, 0.0, 0.6667, 0.0, 0.3333, 1.0, 0.3333, 1.0, 0.5, 0.0, 0.5, 0.0, 0.3333, 0.0, 0.5, 0.0, 0.5, 0.0, 0.3333, 0.0, 0.3333, 0.0, 0.5, 0.0, 0.5, 0.0, 0.3333, 0.0, 0.3333, 0.0, 0.5, 0.0, 0.5, 0.0, 0.3333, 1.0, 0.6667, 1.0, 0.5, 1.0, 0.5, 1.0, 0.6667, 0.0, 0.0, 0.0, 0.0, 0.0, 0.0, 0.0, 0.0, 1.0, 0.5, 1.0, 0.3333, 1.0, 0.3333, 1.0, 0.5, 1.0, 0.6667, 1.0, 0.5, 1.0, 0.5, 1.0, 0.6667, 0.0, 0.0, 0.0, 0.0, 0.0, 0.0, 0.0, 0.0, 1.0, 0.6667, 1.0, 0.5, 1.0, 0.5, 1.0, 0.6667, 1.0, 0.5, 1.0, 0.3333, 1.0, 0.3333, 1.0, 0.5, 1.0, 0.6667, 1.0, 0.6667, 1.0, 0.6667, 1.0, 0.6667, 1.0, 0.6667, 1.0, 0.6667, 1.0, 0.6667, 1.0, 0.6667, 1.0, 0.5, 1.0, 0.3333, 1.0, 0.3333, 1.0, 0.5, 1.0, 0.6667, 1.0, 0.5, 1.0, 0.5, 1.0, 0.6667, 0.0, 0.0, 0.0, 0.0, 0.0, 0.0, 0.0, 0.0, 0.0, 0.0, 0.0, 0.0, 0.0, 0.0, 0.0, 0.0, 1.0, 0.3333, 1.0, 0.3333, 1.0, 0.3333, 1.0, 0.3333, 0.0, 0.0, 0.0, 0.0, 0.0, 0.0, 0.0, 0.0, 0.0, 0.0, 0.0, 0.0, 0.0, 0.0, 0.0, 0.0, 1.0, 0.3333, 1.0, 0.3333, 1.0, 0.3333, 1.0, 0.3333, 0.0, 0.0, 0.0, 0.0, 0.0, 0.0, 0.0, 0.0, 0.0, 0.0, 0.0, 0.0, 0.0, 0.0, 0.0, 0.0, 0.0, 0.0, 0.0, 0.0, 0.0, 0.0, 0.0, 0.0, 0.0, 0.0, 0.0, 0.0, 0.0, 0.0, 0.0, 0.0, 1.0, 0.3333, 1.0, 0.3333, 1.0, 0.3333, 1.0, 0.3333])
me_plane_006.materials.append(mat_plant)
me_plane_006.use_remesh_fix_poles = True
me_plane_006.use_remesh_preserve_attributes = False
me_plane_006.update()
me_plane_007 = bpy.data.meshes.new('Plane.007')
me_plane_007.from_pydata([(-1.197, -1.045, 0.3163), (1.205, -1.041, 0.4608), (-1.152, 0.9522, 0.4349), (1.056, 0.954, 0.5507), (-3.117, -0.2315, -0.5574), (-3.134, 0.2927, -0.5335), (-2.457, 0.5588, -0.3814), (-2.482, -0.5542, -0.4474), (-3.497, 0.02262, -0.7244), (-3.329, 0.1053, -0.6841), (2.048, -0.4791, -0.1127), (1.975, 0.5045, -0.06837), (2.338, -0.2294, -0.2337), (2.299, 0.2896, -0.2103), (-1.173, -0.007766, 0.3779), (-1.175, -0.08545, 0.3733), (1.134, -0.09529, 0.5034), (1.127, 0.007953, 0.5081), (-3.12, 0.02119, -0.4931), (-3.087, -0.01324, -0.5543), (-3.442, 0.05504, -0.6697), (-3.479, 0.02191, -0.7633), (-2.469, 0.02397, -0.4131), (-2.47, -0.01932, -0.4156), (2.016, -0.05222, -0.09346), (2.007, 0.0776, -0.08761), (2.325, -0.0496, -0.2256), (2.313, 0.1099, -0.2184), (-1.149, -0.03386, 0.2711), (1.011, -0.03154, 0.22), (-3.019, -0.002786, -0.5235), (-3.468, 0.01159, -0.7377), (-2.439, 0.01495, -0.5176), (1.968, 0.02274, -0.1891), (2.25, 0.03839, -0.2626), (2.61, 0.04569, -0.4343), (2.649, 0.1006, -0.3328), (2.892, 0.06134, -0.5079), (2.956, 0.1328, -0.4636), (2.659, -0.02927, -0.3387), (2.968, -0.02665, -0.4708), (2.344, 0.08281, -0.2211), (2.615, 0.1113, -0.3364), (2.559, 0.04823, -0.3754), (2.625, -0.02938, -0.3428), (2.353, -0.03169, -0.2262), (2.31, 0.03442, -0.3106)], [], [(14, 17, 3, 2), (14, 2, 6, 22), (18, 5, 9, 20), (22, 6, 5, 18), (16, 1, 10, 24), (24, 10, 12, 26), (11, 25, 27, 13), (44, 43, 37, 40), (3, 17, 25, 11), (29, 16, 24, 33), (7, 23, 19, 4), (32, 22, 18, 30), (4, 19, 21, 8), (30, 18, 20, 31), (0, 15, 23, 7), (28, 14, 22, 32), (0, 1, 16, 15), (28, 29, 17, 14), (15, 16, 29, 28), (15, 28, 32, 23), (19, 30, 31, 21), (23, 32, 30, 19), (17, 29, 33, 25), (42, 41, 36, 38), (35, 39, 40, 37), (36, 35, 37, 38), (45, 44, 40, 39), (43, 42, 38, 37), (41, 46, 35, 36), (46, 45, 39, 35), (33, 24, 45, 46), (25, 33, 46, 41), (34, 27, 42, 43), (24, 26, 44, 45), (27, 25, 41, 42), (26, 34, 43, 44)])
me_plane_007.polygons.foreach_set('use_smooth', [True] * 36)
_uv = me_plane_007.uv_layers.new(name='UVMap')
_uv.uv.foreach_set('vector', [0.0, 0.6667, 1.0, 0.6667, 1.0, 1.0, 0.0, 1.0, 0.0, 0.6667, 0.0, 1.0, 0.0, 1.0, 0.0, 0.6667, 0.0, 0.6667, 0.0, 1.0, 0.0, 1.0, 0.0, 0.6667, 0.0, 0.6667, 0.0, 1.0, 0.0, 1.0, 0.0, 0.6667, 1.0, 0.3333, 1.0, 0.0, 1.0, 0.0, 1.0, 0.3333, 1.0, 0.3333, 1.0, 0.0, 1.0, 0.0, 1.0, 0.3333, 1.0, 1.0, 1.0, 0.6667, 1.0, 0.6667, 1.0, 1.0, 0.0, 0.0, 0.0, 0.0, 0.0, 0.0, 0.0, 0.0, 1.0, 1.0, 1.0, 0.6667, 1.0, 0.6667, 1.0, 1.0, 1.0, 0.5, 1.0, 0.3333, 1.0, 0.3333, 1.0, 0.5, 0.0, 0.0, 0.0, 0.3333, 0.0, 0.3333, 0.0, 0.0, 0.0, 0.5, 0.0, 0.6667, 0.0, 0.6667, 0.0, 0.5, 0.0, 0.0, 0.0, 0.3333, 0.0, 0.3333, 0.0, 0.0, 0.0, 0.5, 0.0, 0.6667, 0.0, 0.6667, 0.0, 0.5, 0.0, 0.0, 0.0, 0.3333, 0.0, 0.3333, 0.0, 0.0, 0.0, 0.5, 0.0, 0.6667, 0.0, 0.6667, 0.0, 0.5, 0.0, 0.0, 1.0, 0.0, 1.0, 0.3333, 0.0, 0.3333, 0.0, 0.5, 1.0, 0.5, 1.0, 0.6667, 0.0, 0.6667, 0.0, 0.3333, 1.0, 0.3333, 1.0, 0.5, 0.0, 0.5, 0.0, 0.3333, 0.0, 0.5, 0.0, 0.5, 0.0, 0.3333, 0.0, 0.3333, 0.0, 0.5, 0.0, 0.5, 0.0, 0.3333, 0.0, 0.3333, 0.0, 0.5, 0.0, 0.5, 0.0, 0.3333, 1.0, 0.6667, 1.0, 0.5, 1.0, 0.5, 1.0, 0.6667, 1.0, 0.6667, 1.0, 0.6667, 1.0, 0.6667, 1.0, 0.6667, 1.0, 0.5, 1.0, 0.3333, 1.0, 0.3333, 1.0, 0.5, 1.0, 0.6667, 1.0, 0.5, 1.0, 0.5, 1.0, 0.6667, 1.0, 0.3333, 1.0, 0.3333, 1.0, 0.3333, 1.0, 0.3333, 0.0, 0.0, 0.0, 0.0, 0.0, 0.0, 0.0, 0.0, 1.0, 0.6667, 1.0, 0.5102, 1.0, 0.5, 1.0, 0.6667, 1.0, 0.5102, 1.0, 0.3333, 1.0, 0.3333, 1.0, 0.5, 1.0, 0.5, 1.0, 0.3333, 1.0, 0.3333, 1.0, 0.5102, 1.0, 0.6667, 1.0, 0.5, 1.0, 0.5102, 1.0, 0.6667, 0.0, 0.0, 0.0, 0.0, 0.0, 0.0, 0.0, 0.0, 1.0, 0.3333, 1.0, 0.3333, 1.0, 0.3333, 1.0, 0.3333, 1.0, 0.6667, 1.0, 0.6667, 1.0, 0.6667, 1.0, 0.6667, 0.0, 0.0, 0.0, 0.0, 0.0, 0.0, 0.0, 0.0])
me_plane_007.materials.append(mat_plant)
me_plane_007.use_remesh_fix_poles = True
me_plane_007.use_remesh_preserve_attributes = False
me_plane_007.update()
me_plane_008 = bpy.data.meshes.new('Plane.008')
me_plane_008.from_pydata([(-1.487, -0.9399, 0.8706), (1.22, -1.029, 0.5266), (-1.474, 1.055, 0.6816), (1.1, 0.9689, 0.5672), (-2.984, -0.2992, -0.7293), (-3.012, 0.2279, -0.807), (-2.447, 0.5537, -0.4417), (-2.455, -0.5576, -0.3365), (-3.317, -0.05369, -1.003), (-3.185, -0.07063, -0.9692), (2.033, -0.4835, -0.113), (1.974, 0.5012, -0.09297), (2.318, -0.2383, -0.2585), (2.287, 0.2813, -0.2479), (-1.48, 0.09622, 0.7724), (-1.481, 0.01865, 0.7798), (1.163, -0.08155, 0.5458), (1.157, 0.02181, 0.5479), (-3.01, -0.007166, -0.6908), (-2.969, -0.06052, -0.7186), (-3.289, -0.02193, -0.9107), (-3.3, 0.004045, -0.913), (-2.451, 0.01965, -0.3912), (-2.451, -0.02357, -0.3871), (2.008, -0.05612, -0.1043), (2.0, 0.07385, -0.1017), (2.308, -0.05836, -0.2548), (2.298, 0.1013, -0.2516), (-1.423, 0.06132, 0.6839), (1.024, -0.02162, 0.2686), (-2.863, -0.03881, -0.6939), (-3.255, -0.01566, -0.9081), (-2.389, 0.002069, -0.4784), (1.954, 0.01759, -0.199), (2.262, 0.03274, -0.2895), (2.771, 0.04133, -0.5481), (2.816, 0.09758, -0.4508), (3.078, 0.05647, -0.6386), (3.114, 0.125, -0.6007), (2.824, -0.03239, -0.4534), (3.124, -0.03462, -0.6039), (3.074, 0.05635, -0.6369), (3.12, -0.03474, -0.6022), (2.82, -0.0325, -0.4517), (3.11, 0.1249, -0.599), (2.766, 0.04121, -0.5464), (2.812, 0.09746, -0.449), (2.308, -0.05836, -0.2548), (2.262, 0.03274, -0.2895), (3.12, -0.03474, -0.6022), (3.074, 0.05635, -0.6369), (2.308, -0.05836, -0.2548), (2.262, 0.03274, -0.2895), (3.12, -0.03474, -0.6022), (3.074, 0.05635, -0.6369)], [], [(14, 17, 3, 2), (14, 2, 6, 22), (18, 5, 9, 20), (22, 6, 5, 18), (16, 1, 10, 24), (24, 10, 12, 26), (11, 25, 27, 13), (43, 42, 40, 39), (3, 17, 25, 11), (29, 16, 24, 33), (7, 23, 19, 4), (32, 22, 18, 30), (4, 19, 21, 8), (30, 18, 20, 31), (0, 15, 23, 7), (28, 14, 22, 32), (0, 1, 16, 15), (28, 29, 17, 14), (15, 16, 29, 28), (15, 28, 32, 23), (19, 30, 31, 21), (23, 32, 30, 19), (17, 29, 33, 25), (42, 41, 37, 40), (35, 39, 40, 37), (36, 35, 37, 38), (41, 44, 38, 37), (46, 45, 35, 36), (45, 43, 39, 35), (44, 46, 36, 38), (27, 25, 46, 44), (33, 24, 43, 45), (25, 33, 45, 46), (34, 27, 44, 41), (26, 34, 48, 47), (24, 26, 42, 43), (48, 50, 54, 52), (41, 42, 49, 50), (42, 26, 47, 49), (34, 41, 50, 48), (51, 52, 54, 53), (47, 48, 52, 51), (50, 49, 53, 54), (49, 47, 51, 53)])
me_plane_008.polygons.foreach_set('use_smooth', [1, 1, 1, 1, 1, 1, 1, 1, 1, 1, 1, 1, 1, 1, 1, 1, 1, 1, 1, 1, 1, 1, 1, 1, 1, 1, 1, 1, 1, 1, 1, 1, 1, 1, 0, 1, 1, 1, 1, 1, 1, 0, 1, 1])
_uv = me_plane_008.uv_layers.new(name='UVMap')
_uv.uv.foreach_set('vector', [0.0, 0.6667, 1.0, 0.6667, 1.0, 1.0, 0.0, 1.0, 0.0, 0.6667, 0.0, 1.0, 0.0, 1.0, 0.0, 0.6667, 0.0, 0.6667, 0.0, 1.0, 0.0, 1.0, 0.0, 0.6667, 0.0, 0.6667, 0.0, 1.0, 0.0, 1.0, 0.0, 0.6667, 1.0, 0.3333, 1.0, 0.0, 1.0, 0.0, 1.0, 0.3333, 1.0, 0.3333, 1.0, 0.0, 1.0, 0.0, 1.0, 0.3333, 1.0, 1.0, 1.0, 0.6667, 1.0, 0.6667, 1.0, 1.0, 1.0, 0.3333, 1.0, 0.3333, 1.0, 0.3333, 1.0, 0.3333, 1.0, 1.0, 1.0, 0.6667, 1.0, 0.6667, 1.0, 1.0, 1.0, 0.5, 1.0, 0.3333, 1.0, 0.3333, 1.0, 0.5, 0.0, 0.0, 0.0, 0.3333, 0.0, 0.3333, 0.0, 0.0, 0.0, 0.5, 0.0, 0.6667, 0.0, 0.6667, 0.0, 0.5, 0.0, 0.0, 0.0, 0.3333, 0.0, 0.3333, 0.0, 0.0, 0.0, 0.5, 0.0, 0.6667, 0.0, 0.6667, 0.0, 0.5, 0.0, 0.0, 0.0, 0.3333, 0.0, 0.3333, 0.0, 0.0, 0.0, 0.5, 0.0, 0.6667, 0.0, 0.6667, 0.0, 0.5, 0.0, 0.0, 1.0, 0.0, 1.0, 0.3333, 0.0, 0.3333, 0.0, 0.5, 1.0, 0.5, 1.0, 0.6667, 0.0, 0.6667, 0.0, 0.3333, 1.0, 0.3333, 1.0, 0.5, 0.0, 0.5, 0.0, 0.3333, 0.0, 0.5, 0.0, 0.5, 0.0, 0.3333, 0.0, 0.3333, 0.0, 0.5, 0.0, 0.5, 0.0, 0.3333, 0.0, 0.3333, 0.0, 0.5, 0.0, 0.5, 0.0, 0.3333, 1.0, 0.6667, 1.0, 0.5, 1.0, 0.5, 1.0, 0.6667, 0.0, 0.0, 0.0, 0.0, 0.0, 0.0, 0.0, 0.0, 1.0, 0.5, 1.0, 0.3333, 1.0, 0.3333, 1.0, 0.5, 1.0, 0.6667, 1.0, 0.5, 1.0, 0.5, 1.0, 0.6667, 0.0, 0.0, 0.0, 0.0, 0.0, 0.0, 0.0, 0.0, 1.0, 0.6667, 1.0, 0.5, 1.0, 0.5, 1.0, 0.6667, 1.0, 0.5, 1.0, 0.3333, 1.0, 0.3333, 1.0, 0.5, 1.0, 0.6667, 1.0, 0.6667, 1.0, 0.6667, 1.0, 0.6667, 1.0, 0.6667, 1.0, 0.6667, 1.0, 0.6667, 1.0, 0.6667, 1.0, 0.5, 1.0, 0.3333, 1.0, 0.3333, 1.0, 0.5, 1.0, 0.6667, 1.0, 0.5, 1.0, 0.5, 1.0, 0.6667, 0.0, 0.0, 0.0, 0.0, 0.0, 0.0, 0.0, 0.0, 0.0, 0.0, 0.0, 0.0, 0.0, 0.0, 0.0, 0.0, 1.0, 0.3333, 1.0, 0.3333, 1.0, 0.3333, 1.0, 0.3333, 0.0, 0.0, 0.0, 0.0, 0.0, 0.0, 0.0, 0.0, 0.0, 0.0, 0.0, 0.0, 0.0, 0.0, 0.0, 0.0, 1.0, 0.3333, 1.0, 0.3333, 1.0, 0.3333, 1.0, 0.3333, 0.0, 0.0, 0.0, 0.0, 0.0, 0.0, 0.0, 0.0, 0.0, 0.0, 0.0, 0.0, 0.0, 0.0, 0.0, 0.0, 0.0, 0.0, 0.0, 0.0, 0.0, 0.0, 0.0, 0.0, 0.0, 0.0, 0.0, 0.0, 0.0, 0.0, 0.0, 0.0, 1.0, 0.3333, 1.0, 0.3333, 1.0, 0.3333, 1.0, 0.3333])
me_plane_008.materials.append(mat_plant)
me_plane_008.use_remesh_fix_poles = True
me_plane_008.use_remesh_preserve_attributes = False
me_plane_008.update()
me_plane_009 = bpy.data.meshes.new('Plane.009')
me_plane_009.from_pydata([(-1.487, -0.9399, 0.8706), (1.22, -1.029, 0.5266), (-1.474, 1.055, 0.6816), (1.1, 0.9689, 0.5672), (-2.984, -0.2992, -0.7293), (-3.012, 0.2279, -0.807), (-2.447, 0.5537, -0.4417), (-2.455, -0.5576, -0.3365), (-3.317, -0.05369, -1.003), (-3.185, -0.07063, -0.9692), (2.033, -0.4835, -0.113), (1.974, 0.5012, -0.09297), (2.318, -0.2383, -0.2585), (2.287, 0.2813, -0.2479), (-1.48, 0.09622, 0.7724), (-1.481, 0.01865, 0.7798), (1.163, -0.08155, 0.5458), (1.157, 0.02181, 0.5479), (-3.01, -0.007166, -0.6908), (-2.969, -0.06052, -0.7186), (-3.289, -0.02193, -0.9107), (-3.3, 0.004045, -0.913), (-2.451, 0.01965, -0.3912), (-2.451, -0.02357, -0.3871), (2.008, -0.05612, -0.1043), (2.0, 0.07385, -0.1017), (2.308, -0.05836, -0.2548), (2.298, 0.1013, -0.2516), (-1.423, 0.06132, 0.6839), (1.024, -0.02162, 0.2686), (-2.863, -0.03881, -0.6939), (-3.255, -0.01566, -0.9081), (-2.389, 0.002069, -0.4784), (1.954, 0.01759, -0.199), (2.262, 0.03274, -0.2895), (2.771, 0.04133, -0.5481), (2.816, 0.09758, -0.4508), (3.078, 0.05647, -0.6386), (3.114, 0.125, -0.6007), (2.824, -0.03239, -0.4534), (3.124, -0.03462, -0.6039), (3.074, 0.05635, -0.6369), (3.12, -0.03474, -0.6022), (2.82, -0.0325, -0.4517), (3.11, 0.1249, -0.599), (2.766, 0.04121, -0.5464), (2.812, 0.09746, -0.449), (2.308, -0.05836, -0.2548), (2.262, 0.03274, -0.2895), (3.12, -0.03474, -0.6022), (3.074, 0.05635, -0.6369), (2.308, -0.05836, -0.2548), (2.262, 0.03274, -0.2895), (3.12, -0.03474, -0.6022), (3.074, 0.05635, -0.6369)], [], [(14, 17, 3, 2), (14, 2, 6, 22), (18, 5, 9, 20), (22, 6, 5, 18), (16, 1, 10, 24), (24, 10, 12, 26), (11, 25, 27, 13), (43, 42, 40, 39), (3, 17, 25, 11), (29, 16, 24, 33), (7, 23, 19, 4), (32, 22, 18, 30), (4, 19, 21, 8), (30, 18, 20, 31), (0, 15, 23, 7), (28, 14, 22, 32), (0, 1, 16, 15), (28, 29, 17, 14), (15, 16, 29, 28), (15, 28, 32, 23), (19, 30, 31, 21), (23, 32, 30, 19), (17, 29, 33, 25), (42, 41, 37, 40), (35, 39, 40, 37), (36, 35, 37, 38), (41, 44, 38, 37), (46, 45, 35, 36), (45, 43, 39, 35), (44, 46, 36, 38), (27, 25, 46, 44), (33, 24, 43, 45), (25, 33, 45, 46), (34, 27, 44, 41), (26, 34, 48, 47), (24, 26, 42, 43), (48, 50, 54, 52), (41, 42, 49, 50), (42, 26, 47, 49), (34, 41, 50, 48), (51, 52, 54, 53), (47, 48, 52, 51), (50, 49, 53, 54), (49, 47, 51, 53)])
me_plane_009.polygons.foreach_set('use_smooth', [1, 1, 1, 1, 1, 1, 1, 1, 1, 1, 1, 1, 1, 1, 1, 1, 1, 1, 1, 1, 1, 1, 1, 1, 1, 1, 1, 1, 1, 1, 1, 1, 1, 1, 0, 1, 1, 1, 1, 1, 1, 0, 1, 1])
_uv = me_plane_009.uv_layers.new(name='UVMap')
_uv.uv.foreach_set('vector', [0.0, 0.6667, 1.0, 0.6667, 1.0, 1.0, 0.0, 1.0, 0.0, 0.6667, 0.0, 1.0, 0.0, 1.0, 0.0, 0.6667, 0.0, 0.6667, 0.0, 1.0, 0.0, 1.0, 0.0, 0.6667, 0.0, 0.6667, 0.0, 1.0, 0.0, 1.0, 0.0, 0.6667, 1.0, 0.3333, 1.0, 0.0, 1.0, 0.0, 1.0, 0.3333, 1.0, 0.3333, 1.0, 0.0, 1.0, 0.0, 1.0, 0.3333, 1.0, 1.0, 1.0, 0.6667, 1.0, 0.6667, 1.0, 1.0, 1.0, 0.3333, 1.0, 0.3333, 1.0, 0.3333, 1.0, 0.3333, 1.0, 1.0, 1.0, 0.6667, 1.0, 0.6667, 1.0, 1.0, 1.0, 0.5, 1.0, 0.3333, 1.0, 0.3333, 1.0, 0.5, 0.0, 0.0, 0.0, 0.3333, 0.0, 0.3333, 0.0, 0.0, 0.0, 0.5, 0.0, 0.6667, 0.0, 0.6667, 0.0, 0.5, 0.0, 0.0, 0.0, 0.3333, 0.0, 0.3333, 0.0, 0.0, 0.0, 0.5, 0.0, 0.6667, 0.0, 0.6667, 0.0, 0.5, 0.0, 0.0, 0.0, 0.3333, 0.0, 0.3333, 0.0, 0.0, 0.0, 0.5, 0.0, 0.6667, 0.0, 0.6667, 0.0, 0.5, 0.0, 0.0, 1.0, 0.0, 1.0, 0.3333, 0.0, 0.3333, 0.0, 0.5, 1.0, 0.5, 1.0, 0.6667, 0.0, 0.6667, 0.0, 0.3333, 1.0, 0.3333, 1.0, 0.5, 0.0, 0.5, 0.0, 0.3333, 0.0, 0.5, 0.0, 0.5, 0.0, 0.3333, 0.0, 0.3333, 0.0, 0.5, 0.0, 0.5, 0.0, 0.3333, 0.0, 0.3333, 0.0, 0.5, 0.0, 0.5, 0.0, 0.3333, 1.0, 0.6667, 1.0, 0.5, 1.0, 0.5, 1.0, 0.6667, 0.0, 0.0, 0.0, 0.0, 0.0, 0.0, 0.0, 0.0, 1.0, 0.5, 1.0, 0.3333, 1.0, 0.3333, 1.0, 0.5, 1.0, 0.6667, 1.0, 0.5, 1.0, 0.5, 1.0, 0.6667, 0.0, 0.0, 0.0, 0.0, 0.0, 0.0, 0.0, 0.0, 1.0, 0.6667, 1.0, 0.5, 1.0, 0.5, 1.0, 0.6667, 1.0, 0.5, 1.0, 0.3333, 1.0, 0.3333, 1.0, 0.5, 1.0, 0.6667, 1.0, 0.6667, 1.0, 0.6667, 1.0, 0.6667, 1.0, 0.6667, 1.0, 0.6667, 1.0, 0.6667, 1.0, 0.6667, 1.0, 0.5, 1.0, 0.3333, 1.0, 0.3333, 1.0, 0.5, 1.0, 0.6667, 1.0, 0.5, 1.0, 0.5, 1.0, 0.6667, 0.0, 0.0, 0.0, 0.0, 0.0, 0.0, 0.0, 0.0, 0.0, 0.0, 0.0, 0.0, 0.0, 0.0, 0.0, 0.0, 1.0, 0.3333, 1.0, 0.3333, 1.0, 0.3333, 1.0, 0.3333, 0.0, 0.0, 0.0, 0.0, 0.0, 0.0, 0.0, 0.0, 0.0, 0.0, 0.0, 0.0, 0.0, 0.0, 0.0, 0.0, 1.0, 0.3333, 1.0, 0.3333, 1.0, 0.3333, 1.0, 0.3333, 0.0, 0.0, 0.0, 0.0, 0.0, 0.0, 0.0, 0.0, 0.0, 0.0, 0.0, 0.0, 0.0, 0.0, 0.0, 0.0, 0.0, 0.0, 0.0, 0.0, 0.0, 0.0, 0.0, 0.0, 0.0, 0.0, 0.0, 0.0, 0.0, 0.0, 0.0, 0.0, 1.0, 0.3333, 1.0, 0.3333, 1.0, 0.3333, 1.0, 0.3333])
me_plane_009.materials.append(mat_plant)
me_plane_009.use_remesh_fix_poles = True
me_plane_009.use_remesh_preserve_attributes = False
me_plane_009.update()
me_plane_010 = bpy.data.meshes.new('Plane.010')
me_plane_010.from_pydata([(-1.487, -0.9399, 0.8706), (1.22, -1.029, 0.5266), (-1.474, 1.055, 0.6816), (1.1, 0.9689, 0.5672), (-2.984, -0.2992, -0.7293), (-3.012, 0.2279, -0.807), (-2.447, 0.5537, -0.4417), (-2.455, -0.5576, -0.3365), (-3.317, -0.05369, -1.003), (-3.185, -0.07063, -0.9692), (2.033, -0.4835, -0.113), (1.974, 0.5012, -0.09297), (2.318, -0.2383, -0.2585), (2.287, 0.2813, -0.2479), (-1.48, 0.09622, 0.7724), (-1.481, 0.01865, 0.7798), (1.163, -0.08155, 0.5458), (1.157, 0.02181, 0.5479), (-3.01, -0.007166, -0.6908), (-2.969, -0.06052, -0.7186), (-3.289, -0.02193, -0.9107), (-3.3, 0.004045, -0.913), (-2.451, 0.01965, -0.3912), (-2.451, -0.02357, -0.3871), (2.008, -0.05612, -0.1043), (2.0, 0.07385, -0.1017), (2.308, -0.05836, -0.2548), (2.298, 0.1013, -0.2516), (-1.423, 0.06132, 0.6839), (1.024, -0.02162, 0.2686), (-2.863, -0.03881, -0.6939), (-3.255, -0.01566, -0.9081), (-2.389, 0.002069, -0.4784), (1.954, 0.01759, -0.199), (2.262, 0.03274, -0.2895), (2.771, 0.04133, -0.5481), (2.816, 0.09758, -0.4508), (3.078, 0.05647, -0.6386), (3.114, 0.125, -0.6007), (2.824, -0.03239, -0.4534), (3.124, -0.03462, -0.6039), (3.074, 0.05635, -0.6369), (3.12, -0.03474, -0.6022), (2.82, -0.0325, -0.4517), (3.11, 0.1249, -0.599), (2.766, 0.04121, -0.5464), (2.812, 0.09746, -0.449), (2.308, -0.05836, -0.2548), (2.262, 0.03274, -0.2895), (3.12, -0.03474, -0.6022), (3.074, 0.05635, -0.6369), (2.308, -0.05836, -0.2548), (2.262, 0.03274, -0.2895), (3.12, -0.03474, -0.6022), (3.074, 0.05635, -0.6369)], [], [(14, 17, 3, 2), (14, 2, 6, 22), (18, 5, 9, 20), (22, 6, 5, 18), (16, 1, 10, 24), (24, 10, 12, 26), (11, 25, 27, 13), (43, 42, 40, 39), (3, 17, 25, 11), (29, 16, 24, 33), (7, 23, 19, 4), (32, 22, 18, 30), (4, 19, 21, 8), (30, 18, 20, 31), (0, 15, 23, 7), (28, 14, 22, 32), (0, 1, 16, 15), (28, 29, 17, 14), (15, 16, 29, 28), (15, 28, 32, 23), (19, 30, 31, 21), (23, 32, 30, 19), (17, 29, 33, 25), (42, 41, 37, 40), (35, 39, 40, 37), (36, 35, 37, 38), (41, 44, 38, 37), (46, 45, 35, 36), (45, 43, 39, 35), (44, 46, 36, 38), (27, 25, 46, 44), (33, 24, 43, 45), (25, 33, 45, 46), (34, 27, 44, 41), (26, 34, 48, 47), (24, 26, 42, 43), (48, 50, 54, 52), (41, 42, 49, 50), (42, 26, 47, 49), (34, 41, 50, 48), (51, 52, 54, 53), (47, 48, 52, 51), (50, 49, 53, 54), (49, 47, 51, 53)])
me_plane_010.polygons.foreach_set('use_smooth', [1, 1, 1, 1, 1, 1, 1, 1, 1, 1, 1, 1, 1, 1, 1, 1, 1, 1, 1, 1, 1, 1, 1, 1, 1, 1, 1, 1, 1, 1, 1, 1, 1, 1, 0, 1, 1, 1, 1, 1, 1, 0, 1, 1])
_uv = me_plane_010.uv_layers.new(name='UVMap')
_uv.uv.foreach_set('vector', [0.0, 0.6667, 1.0, 0.6667, 1.0, 1.0, 0.0, 1.0, 0.0, 0.6667, 0.0, 1.0, 0.0, 1.0, 0.0, 0.6667, 0.0, 0.6667, 0.0, 1.0, 0.0, 1.0, 0.0, 0.6667, 0.0, 0.6667, 0.0, 1.0, 0.0, 1.0, 0.0, 0.6667, 1.0, 0.3333, 1.0, 0.0, 1.0, 0.0, 1.0, 0.3333, 1.0, 0.3333, 1.0, 0.0, 1.0, 0.0, 1.0, 0.3333, 1.0, 1.0, 1.0, 0.6667, 1.0, 0.6667, 1.0, 1.0, 1.0, 0.3333, 1.0, 0.3333, 1.0, 0.3333, 1.0, 0.3333, 1.0, 1.0, 1.0, 0.6667, 1.0, 0.6667, 1.0, 1.0, 1.0, 0.5, 1.0, 0.3333, 1.0, 0.3333, 1.0, 0.5, 0.0, 0.0, 0.0, 0.3333, 0.0, 0.3333, 0.0, 0.0, 0.0, 0.5, 0.0, 0.6667, 0.0, 0.6667, 0.0, 0.5, 0.0, 0.0, 0.0, 0.3333, 0.0, 0.3333, 0.0, 0.0, 0.0, 0.5, 0.0, 0.6667, 0.0, 0.6667, 0.0, 0.5, 0.0, 0.0, 0.0, 0.3333, 0.0, 0.3333, 0.0, 0.0, 0.0, 0.5, 0.0, 0.6667, 0.0, 0.6667, 0.0, 0.5, 0.0, 0.0, 1.0, 0.0, 1.0, 0.3333, 0.0, 0.3333, 0.0, 0.5, 1.0, 0.5, 1.0, 0.6667, 0.0, 0.6667, 0.0, 0.3333, 1.0, 0.3333, 1.0, 0.5, 0.0, 0.5, 0.0, 0.3333, 0.0, 0.5, 0.0, 0.5, 0.0, 0.3333, 0.0, 0.3333, 0.0, 0.5, 0.0, 0.5, 0.0, 0.3333, 0.0, 0.3333, 0.0, 0.5, 0.0, 0.5, 0.0, 0.3333, 1.0, 0.6667, 1.0, 0.5, 1.0, 0.5, 1.0, 0.6667, 0.0, 0.0, 0.0, 0.0, 0.0, 0.0, 0.0, 0.0, 1.0, 0.5, 1.0, 0.3333, 1.0, 0.3333, 1.0, 0.5, 1.0, 0.6667, 1.0, 0.5, 1.0, 0.5, 1.0, 0.6667, 0.0, 0.0, 0.0, 0.0, 0.0, 0.0, 0.0, 0.0, 1.0, 0.6667, 1.0, 0.5, 1.0, 0.5, 1.0, 0.6667, 1.0, 0.5, 1.0, 0.3333, 1.0, 0.3333, 1.0, 0.5, 1.0, 0.6667, 1.0, 0.6667, 1.0, 0.6667, 1.0, 0.6667, 1.0, 0.6667, 1.0, 0.6667, 1.0, 0.6667, 1.0, 0.6667, 1.0, 0.5, 1.0, 0.3333, 1.0, 0.3333, 1.0, 0.5, 1.0, 0.6667, 1.0, 0.5, 1.0, 0.5, 1.0, 0.6667, 0.0, 0.0, 0.0, 0.0, 0.0, 0.0, 0.0, 0.0, 0.0, 0.0, 0.0, 0.0, 0.0, 0.0, 0.0, 0.0, 1.0, 0.3333, 1.0, 0.3333, 1.0, 0.3333, 1.0, 0.3333, 0.0, 0.0, 0.0, 0.0, 0.0, 0.0, 0.0, 0.0, 0.0, 0.0, 0.0, 0.0, 0.0, 0.0, 0.0, 0.0, 1.0, 0.3333, 1.0, 0.3333, 1.0, 0.3333, 1.0, 0.3333, 0.0, 0.0, 0.0, 0.0, 0.0, 0.0, 0.0, 0.0, 0.0, 0.0, 0.0, 0.0, 0.0, 0.0, 0.0, 0.0, 0.0, 0.0, 0.0, 0.0, 0.0, 0.0, 0.0, 0.0, 0.0, 0.0, 0.0, 0.0, 0.0, 0.0, 0.0, 0.0, 1.0, 0.3333, 1.0, 0.3333, 1.0, 0.3333, 1.0, 0.3333])
me_plane_010.materials.append(mat_plant)
me_plane_010.use_remesh_fix_poles = True
me_plane_010.use_remesh_preserve_attributes = False
me_plane_010.update()
me_plane_011 = bpy.data.meshes.new('Plane.011')
me_plane_011.from_pydata([(-1.197, -1.045, 0.3163), (1.205, -1.041, 0.4608), (-1.152, 0.9522, 0.4349), (1.056, 0.954, 0.5507), (-3.117, -0.2315, -0.5574), (-3.134, 0.2927, -0.5335), (-2.457, 0.5588, -0.3814), (-2.482, -0.5542, -0.4474), (-3.497, 0.02262, -0.7244), (-3.329, 0.1053, -0.6841), (2.048, -0.4791, -0.1127), (1.975, 0.5045, -0.06837), (2.338, -0.2294, -0.2337), (2.299, 0.2896, -0.2103), (-1.173, -0.007766, 0.3779), (-1.175, -0.08545, 0.3733), (1.134, -0.09529, 0.5034), (1.127, 0.007953, 0.5081), (-3.12, 0.02119, -0.4931), (-3.087, -0.01324, -0.5543), (-3.442, 0.05504, -0.6697), (-3.479, 0.02191, -0.7633), (-2.469, 0.02397, -0.4131), (-2.47, -0.01932, -0.4156), (2.016, -0.05222, -0.09346), (2.007, 0.0776, -0.08761), (2.325, -0.0496, -0.2256), (2.313, 0.1099, -0.2184), (-1.149, -0.03386, 0.2711), (1.011, -0.03154, 0.22), (-3.019, -0.002786, -0.5235), (-3.468, 0.01159, -0.7377), (-2.439, 0.01495, -0.5176), (1.968, 0.02274, -0.1891), (2.25, 0.03839, -0.2626), (2.61, 0.04569, -0.4343), (2.649, 0.1006, -0.3328), (2.892, 0.06134, -0.5079), (2.956, 0.1328, -0.4636), (2.659, -0.02927, -0.3387), (2.968, -0.02665, -0.4708), (2.344, 0.08281, -0.2211), (2.615, 0.1113, -0.3364), (2.559, 0.04823, -0.3754), (2.625, -0.02938, -0.3428), (2.353, -0.03169, -0.2262), (2.31, 0.03442, -0.3106)], [], [(14, 17, 3, 2), (14, 2, 6, 22), (18, 5, 9, 20), (22, 6, 5, 18), (16, 1, 10, 24), (24, 10, 12, 26), (11, 25, 27, 13), (44, 43, 37, 40), (3, 17, 25, 11), (29, 16, 24, 33), (7, 23, 19, 4), (32, 22, 18, 30), (4, 19, 21, 8), (30, 18, 20, 31), (0, 15, 23, 7), (28, 14, 22, 32), (0, 1, 16, 15), (28, 29, 17, 14), (15, 16, 29, 28), (15, 28, 32, 23), (19, 30, 31, 21), (23, 32, 30, 19), (17, 29, 33, 25), (42, 41, 36, 38), (35, 39, 40, 37), (36, 35, 37, 38), (45, 44, 40, 39), (43, 42, 38, 37), (41, 46, 35, 36), (46, 45, 39, 35), (33, 24, 45, 46), (25, 33, 46, 41), (34, 27, 42, 43), (24, 26, 44, 45), (27, 25, 41, 42), (26, 34, 43, 44)])
me_plane_011.polygons.foreach_set('use_smooth', [True] * 36)
_uv = me_plane_011.uv_layers.new(name='UVMap')
_uv.uv.foreach_set('vector', [0.0, 0.6667, 1.0, 0.6667, 1.0, 1.0, 0.0, 1.0, 0.0, 0.6667, 0.0, 1.0, 0.0, 1.0, 0.0, 0.6667, 0.0, 0.6667, 0.0, 1.0, 0.0, 1.0, 0.0, 0.6667, 0.0, 0.6667, 0.0, 1.0, 0.0, 1.0, 0.0, 0.6667, 1.0, 0.3333, 1.0, 0.0, 1.0, 0.0, 1.0, 0.3333, 1.0, 0.3333, 1.0, 0.0, 1.0, 0.0, 1.0, 0.3333, 1.0, 1.0, 1.0, 0.6667, 1.0, 0.6667, 1.0, 1.0, 0.0, 0.0, 0.0, 0.0, 0.0, 0.0, 0.0, 0.0, 1.0, 1.0, 1.0, 0.6667, 1.0, 0.6667, 1.0, 1.0, 1.0, 0.5, 1.0, 0.3333, 1.0, 0.3333, 1.0, 0.5, 0.0, 0.0, 0.0, 0.3333, 0.0, 0.3333, 0.0, 0.0, 0.0, 0.5, 0.0, 0.6667, 0.0, 0.6667, 0.0, 0.5, 0.0, 0.0, 0.0, 0.3333, 0.0, 0.3333, 0.0, 0.0, 0.0, 0.5, 0.0, 0.6667, 0.0, 0.6667, 0.0, 0.5, 0.0, 0.0, 0.0, 0.3333, 0.0, 0.3333, 0.0, 0.0, 0.0, 0.5, 0.0, 0.6667, 0.0, 0.6667, 0.0, 0.5, 0.0, 0.0, 1.0, 0.0, 1.0, 0.3333, 0.0, 0.3333, 0.0, 0.5, 1.0, 0.5, 1.0, 0.6667, 0.0, 0.6667, 0.0, 0.3333, 1.0, 0.3333, 1.0, 0.5, 0.0, 0.5, 0.0, 0.3333, 0.0, 0.5, 0.0, 0.5, 0.0, 0.3333, 0.0, 0.3333, 0.0, 0.5, 0.0, 0.5, 0.0, 0.3333, 0.0, 0.3333, 0.0, 0.5, 0.0, 0.5, 0.0, 0.3333, 1.0, 0.6667, 1.0, 0.5, 1.0, 0.5, 1.0, 0.6667, 1.0, 0.6667, 1.0, 0.6667, 1.0, 0.6667, 1.0, 0.6667, 1.0, 0.5, 1.0, 0.3333, 1.0, 0.3333, 1.0, 0.5, 1.0, 0.6667, 1.0, 0.5, 1.0, 0.5, 1.0, 0.6667, 1.0, 0.3333, 1.0, 0.3333, 1.0, 0.3333, 1.0, 0.3333, 0.0, 0.0, 0.0, 0.0, 0.0, 0.0, 0.0, 0.0, 1.0, 0.6667, 1.0, 0.5102, 1.0, 0.5, 1.0, 0.6667, 1.0, 0.5102, 1.0, 0.3333, 1.0, 0.3333, 1.0, 0.5, 1.0, 0.5, 1.0, 0.3333, 1.0, 0.3333, 1.0, 0.5102, 1.0, 0.6667, 1.0, 0.5, 1.0, 0.5102, 1.0, 0.6667, 0.0, 0.0, 0.0, 0.0, 0.0, 0.0, 0.0, 0.0, 1.0, 0.3333, 1.0, 0.3333, 1.0, 0.3333, 1.0, 0.3333, 1.0, 0.6667, 1.0, 0.6667, 1.0, 0.6667, 1.0, 0.6667, 0.0, 0.0, 0.0, 0.0, 0.0, 0.0, 0.0, 0.0])
me_plane_011.materials.append(mat_plant)
me_plane_011.use_remesh_fix_poles = True
me_plane_011.use_remesh_preserve_attributes = False
me_plane_011.update()

# ---- objects
ob_circle = bpy.data.objects.new('Circle', me_circle)
ob_circle_001 = bpy.data.objects.new('Circle.001', me_circle_001)
ob_plane = bpy.data.objects.new('Plane', me_plane)
ob_plane_001 = bpy.data.objects.new('Plane.001', me_plane_001)
ob_plane_002 = bpy.data.objects.new('Plane.002', me_plane_002)
ob_plane_003 = bpy.data.objects.new('Plane.003', me_plane_003)
ob_plane_004 = bpy.data.objects.new('Plane.004', me_plane_004)
ob_plane_005 = bpy.data.objects.new('Plane.005', me_plane_005)
ob_plane_006 = bpy.data.objects.new('Plane.006', me_plane_006)
ob_plane_007 = bpy.data.objects.new('Plane.007', me_plane_007)
ob_plane_008 = bpy.data.objects.new('Plane.008', me_plane_008)
ob_plane_009 = bpy.data.objects.new('Plane.009', me_plane_009)
ob_plane_010 = bpy.data.objects.new('Plane.010', me_plane_010)
ob_plane_011 = bpy.data.objects.new('Plane.011', me_plane_011)

# ---- transforms, parenting, visibility, modifiers, constraints
ob_circle.location = (0.0, 0.0, 0.0)
_m = ob_circle.modifiers.new('Subdivision', 'SUBSURF')
_m.levels = 2
ob_circle_001.location = (0.0, 0.0, 2.604)
ob_circle_001.scale = (1.312, 1.312, 1.312)
_m = ob_circle_001.modifiers.new('Subdivision', 'SUBSURF')
_m = ob_circle_001.modifiers.new('Displace', 'DISPLACE')
_m.strength = 0.12
_m = ob_circle_001.modifiers.new('Subdivision.001', 'SUBSURF')
ob_plane.location = (-1.646, 0.975, 3.38)
ob_plane.rotation_euler = (-0.2403, 0.3502, -0.7119)
ob_plane.scale = (0.5969, 0.7694, 0.5969)
_m = ob_plane.modifiers.new('Solidify', 'SOLIDIFY')
_m.thickness = 0.04
_m = ob_plane.modifiers.new('Subdivision', 'SUBSURF')
ob_plane_001.location = (-0.2917, 1.669, 3.036)
ob_plane_001.rotation_euler = (0.0, -0.0, 4.796)
ob_plane_001.scale = (0.6094, 0.7856, 0.6094)
_m = ob_plane_001.modifiers.new('Solidify', 'SOLIDIFY')
_m.thickness = 0.04
_m = ob_plane_001.modifiers.new('Subdivision', 'SUBSURF')
ob_plane_002.location = (-0.5953, -1.076, 3.118)
ob_plane_002.rotation_euler = (-0.07105, 0.24, 1.336)
ob_plane_002.scale = (0.5186, 0.6685, 0.5186)
_m = ob_plane_002.modifiers.new('Solidify', 'SOLIDIFY')
_m.thickness = 0.04
_m = ob_plane_002.modifiers.new('Subdivision', 'SUBSURF')
ob_plane_003.location = (-1.404, 0.1117, 3.287)
ob_plane_003.rotation_euler = (-0.07105, 0.24, -0.03713)
ob_plane_003.scale = (0.5186, 0.6685, 0.5186)
_m = ob_plane_003.modifiers.new('Solidify', 'SOLIDIFY')
_m.thickness = 0.04
_m = ob_plane_003.modifiers.new('Subdivision', 'SUBSURF')
ob_plane_004.location = (0.8543, 0.3596, 3.287)
ob_plane_004.rotation_euler = (-0.07105, 0.24, -2.789)
ob_plane_004.scale = (0.5186, 0.6685, 0.5186)
_m = ob_plane_004.modifiers.new('Solidify', 'SOLIDIFY')
_m.thickness = 0.04
_m = ob_plane_004.modifiers.new('Subdivision', 'SUBSURF')
ob_plane_005.location = (0.493, -1.578, 3.036)
ob_plane_005.rotation_euler = (0.0, -0.0, 1.951)
ob_plane_005.scale = (0.5047, 0.6506, 0.5047)
_m = ob_plane_005.modifiers.new('Solidify', 'SOLIDIFY')
_m.thickness = 0.04
_m = ob_plane_005.modifiers.new('Subdivision', 'SUBSURF')
ob_plane_006.location = (1.099, -0.2287, 3.041)
ob_plane_006.rotation_euler = (-0.07105, 0.24, 2.826)
ob_plane_006.scale = (0.5186, 0.6685, 0.5186)
_m = ob_plane_006.modifiers.new('Solidify', 'SOLIDIFY')
_m.thickness = 0.04
_m = ob_plane_006.modifiers.new('Subdivision', 'SUBSURF')
ob_plane_007.location = (1.07, 1.167, 2.857)
ob_plane_007.rotation_euler = (0.0, 0.0, 3.972)
ob_plane_007.scale = (0.6094, 0.7856, 0.6094)
_m = ob_plane_007.modifiers.new('Solidify', 'SOLIDIFY')
_m.thickness = 0.04
_m = ob_plane_007.modifiers.new('Subdivision', 'SUBSURF')
ob_plane_008.location = (-1.136, 0.1117, 3.702)
ob_plane_008.rotation_euler = (-0.09205, 0.6907, -0.04679)
ob_plane_008.scale = (0.5928, 0.7641, 0.5928)
_m = ob_plane_008.modifiers.new('Solidify', 'SOLIDIFY')
_m.thickness = 0.04
_m = ob_plane_008.modifiers.new('Subdivision', 'SUBSURF')
ob_plane_009.location = (0.6906, 0.1117, 3.889)
ob_plane_009.rotation_euler = (-0.09205, 0.6907, -3.01)
ob_plane_009.scale = (0.5928, 0.7641, 0.5928)
_m = ob_plane_009.modifiers.new('Solidify', 'SOLIDIFY')
_m.thickness = 0.04
_m = ob_plane_009.modifiers.new('Subdivision', 'SUBSURF')
ob_plane_010.location = (-0.07698, -0.9276, 3.821)
ob_plane_010.rotation_euler = (0.2863, 0.8234, 8.025)
ob_plane_010.scale = (0.5186, 0.6685, 0.5186)
_m = ob_plane_010.modifiers.new('Solidify', 'SOLIDIFY')
_m.thickness = 0.04
_m = ob_plane_010.modifiers.new('Subdivision', 'SUBSURF')
ob_plane_011.location = (0.03188, 0.8582, 3.591)
ob_plane_011.rotation_euler = (-0.3128, 0.6851, 4.587)
ob_plane_011.scale = (0.6094, 0.7856, 0.6094)
_m = ob_plane_011.modifiers.new('Solidify', 'SOLIDIFY')
_m.thickness = 0.04
_m = ob_plane_011.modifiers.new('Subdivision', 'SUBSURF')

# ---- collection membership
col_collection.objects.link(ob_circle)
col_collection.objects.link(ob_circle_001)
col_collection.objects.link(ob_plane)
col_collection.objects.link(ob_plane_001)
col_collection.objects.link(ob_plane_002)
col_collection.objects.link(ob_plane_003)
col_collection.objects.link(ob_plane_004)
col_collection.objects.link(ob_plane_005)
col_collection.objects.link(ob_plane_006)
col_collection.objects.link(ob_plane_007)
col_collection.objects.link(ob_plane_008)
col_collection.objects.link(ob_plane_009)
col_collection.objects.link(ob_plane_010)
col_collection.objects.link(ob_plane_011)

# ---- scene / render settings (as saved in the file)
scene.frame_start = 1; scene.frame_end = 250; scene.frame_set(233)
scene.render.engine = 'CYCLES'
scene.cycles.use_denoising = False
scene.cycles.samples = 128
scene.cycles.sampling_pattern = 'TABULATED_SOBOL'
scene.cycles.use_adaptive_sampling = False
scene.cycles.use_light_tree = False
scene.view_settings.view_transform = 'Filmic'
bpy.context.view_layer.update()

# ---- added for rendering (the .blend has no active camera and no usable light): camera, sun
cam_auto = bpy.data.cameras.new('AutoCamera')
cam_auto.lens = 50.0
cam_auto.sensor_width = 36.0
cam_auto.clip_end = 1000.0
ob_auto_camera = bpy.data.objects.new('AutoCamera', cam_auto)
scene.collection.objects.link(ob_auto_camera)
ob_auto_camera.location = (10.2463, -12.5167, 11.2767)
ob_auto_camera.rotation_euler = (1.09748, -7.21219e-08, 0.694738)
scene.camera = ob_auto_camera
light_auto_sun = bpy.data.lights.new('AutoSun', 'SUN')
light_auto_sun.energy = 3.0
light_auto_sun.angle = 0.0523599
ob_auto_sun = bpy.data.objects.new('AutoSun', light_auto_sun)
scene.collection.objects.link(ob_auto_sun)
ob_auto_sun.rotation_euler = (0.872665, 0.174533, 0.523599)
bpy.context.view_layer.update()
